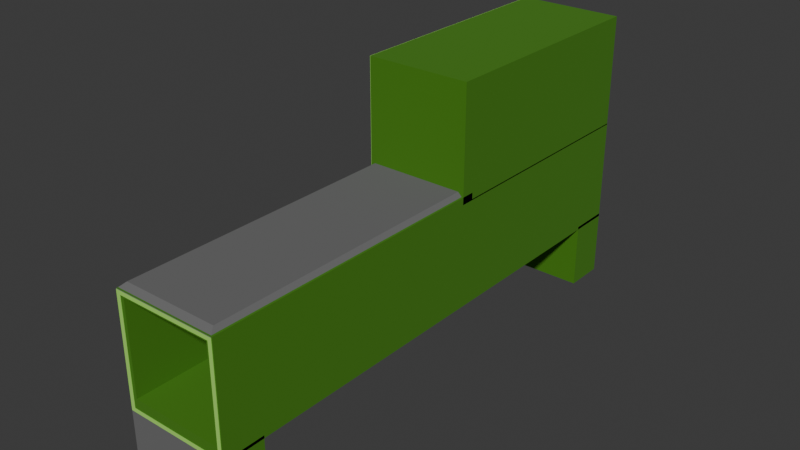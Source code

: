 # Source: untitled.blend  (saved by Blender 4.2.66; exported with 4.5.12 LTS)
import bpy
from mathutils import Matrix  # noqa: F401  (used for matrix-valued properties, if any)

bpy.ops.wm.read_factory_settings(use_empty=True)
scene = bpy.context.scene
scene.name = 'Scene'

# ---- collections
col_collection = bpy.data.collections.new('Collection'); scene.collection.children.link(col_collection)
col_model = bpy.data.collections.new('Model'); scene.collection.children.link(col_model)

# ---- materials (node trees are filled in below, after node groups)
mat_material_0 = bpy.data.materials.new('Material_0')
mat_material_0.use_backface_culling = True
mat_material_0.diffuse_color = (1.0, 1.0, 1.0, 1.0)
mat_material_002 = bpy.data.materials.new('Material.002')
mat_material_001 = bpy.data.materials.new('Material.001')
mat_material_004 = bpy.data.materials.new('Material.004')

# ---- material node trees
mat_material_0.use_nodes = True; mat_material_0.node_tree.nodes.clear()
_N = mat_material_0.node_tree.nodes; _L = mat_material_0.node_tree.links
n0 = _N.new('ShaderNodeBsdfPrincipled'); n0.name = 'Principled BSDF'; n0.location = (10, 300)
n0.inputs[0].default_value = (0.05438, 0.2087, 0.002605, 1.0)
n0.inputs[2].default_value = 1.0
n1 = _N.new('ShaderNodeOutputMaterial'); n1.name = 'Material Output'; n1.location = (300, 300)
_L.new(n0.outputs[0], n1.inputs[0])
n1.is_active_output = True
mat_material_002.use_nodes = True; mat_material_002.node_tree.nodes.clear()
_N = mat_material_002.node_tree.nodes; _L = mat_material_002.node_tree.links
n0 = _N.new('ShaderNodeBsdfPrincipled'); n0.name = 'Principled BSDF'; n0.location = (10, 300)
n0.inputs[0].default_value = (0.3994, 0.2246, 0.1067, 1.0)
n0.inputs[2].default_value = 1.0
n1 = _N.new('ShaderNodeOutputMaterial'); n1.name = 'Material Output'; n1.location = (300, 300)
_L.new(n0.outputs[0], n1.inputs[0])
n1.is_active_output = True
mat_material_001.use_nodes = True; mat_material_001.node_tree.nodes.clear()
_N = mat_material_001.node_tree.nodes; _L = mat_material_001.node_tree.links
n0 = _N.new('ShaderNodeBsdfPrincipled'); n0.name = 'Principled BSDF'; n0.location = (10, 300)
n0.inputs[0].default_value = (0.3792, 0.8015, 0.1271, 1.0)
n0.inputs[2].default_value = 1.0
n1 = _N.new('ShaderNodeOutputMaterial'); n1.name = 'Material Output'; n1.location = (300, 300)
_L.new(n0.outputs[0], n1.inputs[0])
n1.is_active_output = True
mat_material_004.use_nodes = True; mat_material_004.node_tree.nodes.clear()
_N = mat_material_004.node_tree.nodes; _L = mat_material_004.node_tree.links
n0 = _N.new('ShaderNodeBsdfPrincipled'); n0.name = 'Principled BSDF'; n0.location = (10, 300)
n0.inputs[0].default_value = (0.1435, 0.1435, 0.1435, 1.0)
n0.inputs[2].default_value = 1.0
n1 = _N.new('ShaderNodeOutputMaterial'); n1.name = 'Material Output'; n1.location = (300, 300)
_L.new(n0.outputs[0], n1.inputs[0])
n1.is_active_output = True

# ---- world
world_world = bpy.data.worlds.new('World'); scene.world = world_world
world_world.use_nodes = True; world_world.node_tree.nodes.clear()
_N = world_world.node_tree.nodes; _L = world_world.node_tree.links
n0 = _N.new('ShaderNodeOutputWorld'); n0.name = 'World Output'; n0.location = (300, 300)
n1 = _N.new('ShaderNodeBackground'); n1.name = 'Background'; n1.location = (10, 300)
n1.inputs[0].default_value = (0.05088, 0.05088, 0.05088, 1.0)
_L.new(n1.outputs[0], n0.inputs[0])
n0.is_active_output = True
world_world.color = (0.05088, 0.05088, 0.05088)
world_world.sun_shadow_jitter_overblur = 0.0

# ---- meshes
me_mesh_0 = bpy.data.meshes.new('Mesh_0')
me_mesh_0.from_pydata([(0.5179, 2.188, 0.347), (0.5179, 2.191, 0.347), (0.5179, 2.188, 0.3375), (0.5179, 2.168, 0.347), (0.5179, 2.188, 0.347), (0.5179, 2.188, 0.3375), (0.5179, 2.188, 0.3375), (0.5179, 2.191, 0.347), (0.5179, 2.19, -0.6263), (0.5179, 2.056, -0.6263), (0.5179, -2.86, 0.347), (0.5179, -0.1266, 0.3375), (0.5179, 2.128, -0.6263), (0.5179, 2.191, -0.653), (0.5179, 2.056, -0.6263), (0.5179, 2.056, -0.6263), (0.5179, -0.1266, 0.3375), (0.5179, 2.128, -0.6263), (0.5179, 2.128, -0.6263), (0.5179, -0.1266, 0.3375), (0.5179, 2.19, -0.6263), (0.5179, 2.19, -0.6263), (0.5179, 2.191, -0.653), (0.5179, 2.128, -0.6263), (0.5179, -0.1266, 0.3375), (0.5179, 2.188, 0.3375), (0.5179, 2.19, -0.6263), (0.5179, -0.1266, 0.3375), (0.5179, -0.1266, 0.347), (0.5179, 2.168, 0.347), (0.5179, -0.1266, 0.3375), (0.5179, -2.86, 0.347), (0.5179, -0.1266, 0.347), (0.5179, -0.1266, 0.3375), (0.5179, 2.168, 0.347), (0.5179, 2.188, 0.3375), (0.5179, -2.844, -0.653), (0.5179, -2.86, -0.653), (0.5179, -2.861, -0.6263), (0.5179, -2.861, -0.6263), (0.5179, -2.468, -0.653), (0.5179, -2.844, -0.653), (0.5179, -2.861, -0.6263), (0.5179, -2.86, 0.347), (0.5179, -2.468, -0.6263), (0.5179, 2.056, -0.6263), (0.5179, 2.191, -0.653), (0.5179, 1.797, -0.6263), (0.5179, 1.797, -0.6263), (0.5179, -2.86, 0.347), (0.5179, 2.056, -0.6263), (0.5179, 1.797, -0.6508), (0.5179, -2.468, -0.6263), (0.5179, 1.797, -0.6263), (0.5179, 1.797, -0.6263), (0.5179, 1.812, -0.6509), (0.5179, 1.797, -0.6508), (0.5179, 1.797, -0.6263), (0.5179, 2.191, -0.653), (0.5179, 1.812, -0.6509), (0.5179, -2.468, -0.6263), (0.5179, -2.86, 0.347), (0.5179, 1.797, -0.6263), (0.5179, 1.797, -0.6508), (0.5179, 1.812, -0.6509), (0.5179, 1.797, -0.653), (0.5179, 1.797, -0.653), (0.5179, -2.468, -0.653), (0.5179, 1.797, -0.6508), (0.5179, 1.812, -0.6509), (0.5179, 1.814, -0.653), (0.5179, 1.797, -0.653), (0.5179, 1.812, -0.6509), (0.5179, 2.191, -0.653), (0.5179, 1.814, -0.653), (0.5179, -2.468, -0.653), (0.5179, -2.468, -0.6263), (0.5179, 1.797, -0.6508), (0.5179, -2.468, -0.6263), (0.5179, -2.468, -0.653), (0.5179, -2.861, -0.6263), (0.509, 2.188, 0.347), (-0.4821, 2.191, 0.347), (0.5179, 2.191, 0.347), (0.5179, 2.191, 0.347), (0.5179, 2.188, 0.347), (0.509, 2.188, 0.347), (0.509, 2.188, 0.347), (-0.4821, 2.188, 0.347), (-0.4821, 2.191, 0.347), (0.5044, -2.86, -0.6263), (0.4529, -2.86, -0.5242), (0.5179, -2.861, -0.6263), (0.4529, -2.86, -0.5242), (0.5179, -2.86, 0.347), (0.5179, -2.861, -0.6263), (-0.2884, -2.86, -0.6263), (0.4529, -2.86, -0.5242), (0.5044, -2.86, -0.6263), (0.4529, -2.86, 0.282), (0.5179, -2.86, 0.347), (0.4529, -2.86, -0.5242), (-0.4554, -2.86, -0.6263), (-0.3533, -2.86, -0.5242), (-0.2884, -2.86, -0.6263), (-0.3533, -2.86, -0.5242), (0.4529, -2.86, -0.5242), (-0.2884, -2.86, -0.6263), (0.4529, -2.86, 0.347), (0.5179, -2.86, 0.347), (0.4529, -2.86, 0.282), (-0.4821, -2.86, -0.6263), (-0.4821, -2.86, 0.347), (-0.4171, -2.86, -0.5028), (-0.4706, -2.86, -0.6263), (-0.4821, -2.86, -0.653), (-0.4821, -2.86, -0.6263), (-0.4821, -2.86, -0.6263), (-0.4171, -2.86, -0.5028), (-0.4706, -2.86, -0.6263), (-0.4171, -2.86, -0.5028), (-0.4821, -2.86, 0.347), (-0.4171, -2.86, 0.347), (-0.4706, -2.86, -0.6263), (-0.4171, -2.86, -0.5028), (-0.4171, -2.86, -0.5242), (-0.4686, -2.86, -0.6263), (-0.4821, -2.86, -0.653), (-0.4706, -2.86, -0.6263), (-0.4706, -2.86, -0.6263), (-0.4171, -2.86, -0.5242), (-0.4686, -2.86, -0.6263), (-0.4686, -2.86, -0.6263), (-0.4171, -2.86, -0.5242), (-0.3971, -2.86, -0.5242), (-0.4645, -2.86, -0.6263), (-0.4821, -2.86, -0.653), (-0.4686, -2.86, -0.6263), (-0.4686, -2.86, -0.6263), (-0.3971, -2.86, -0.5242), (-0.4645, -2.86, -0.6263), (-0.4645, -2.86, -0.6263), (-0.3971, -2.86, -0.5242), (-0.4554, -2.86, -0.6263), (-0.4554, -2.86, -0.6263), (-0.4821, -2.86, -0.653), (-0.4645, -2.86, -0.6263), (-0.3971, -2.86, -0.5242), (-0.3533, -2.86, -0.5242), (-0.4554, -2.86, -0.6263), (-0.4821, -0.1266, 0.347), (-0.4821, -2.86, 0.347), (-0.4821, -0.1266, 0.3375), (-0.4821, -0.1062, 0.347), (-0.4821, -0.1266, 0.347), (-0.4821, -0.1266, 0.3375), (-0.4821, -0.1062, 0.347), (-0.4821, -0.1266, 0.3375), (-0.4821, 2.188, 0.347), (-0.4821, -2.787, -0.6263), (-0.4821, -0.1266, 0.3375), (-0.4821, -2.86, -0.6263), (-0.4821, -2.86, -0.6263), (-0.4821, -2.86, -0.653), (-0.4821, -2.787, -0.6263), (-0.4821, -0.1266, 0.3375), (-0.4821, -2.86, 0.347), (-0.4821, -2.86, -0.6263), (-0.4821, -0.1266, 0.3375), (-0.4821, 2.143, 0.3375), (-0.4821, 2.188, 0.347), (-0.4821, -2.726, -0.6263), (-0.4821, 2.143, 0.3375), (-0.4821, -2.787, -0.6263), (-0.4821, -2.787, -0.6263), (-0.4821, -2.86, -0.653), (-0.4821, -2.726, -0.6263), (-0.4821, 2.143, 0.3375), (-0.4821, -0.1266, 0.3375), (-0.4821, -2.787, -0.6263), (-0.4821, 1.797, -0.6508), (-0.4821, -2.468, -0.6263), (-0.4821, 1.797, -0.653), (-0.4821, 1.797, -0.6508), (-0.4821, 1.797, -0.653), (-0.4821, 2.174, -0.653), (-0.4821, -2.468, -0.6263), (-0.4821, -2.468, -0.653), (-0.4821, 1.797, -0.653), (-0.4821, -2.468, -0.6263), (-0.4821, -2.484, -0.653), (-0.4821, -2.468, -0.653), (-0.4821, -2.468, -0.6263), (-0.4821, -2.86, -0.653), (-0.4821, -2.484, -0.653), (-0.4821, 2.19, -0.6263), (-0.4821, 2.188, 0.3375), (-0.4821, 1.797, -0.6263), (-0.4821, 2.188, 0.3375), (-0.4821, -2.468, -0.6263), (-0.4821, 1.797, -0.6263), (-0.4821, 1.797, -0.6263), (-0.4821, 1.797, -0.6508), (-0.4821, 2.174, -0.653), (-0.4821, 1.797, -0.6263), (-0.4821, -2.468, -0.6263), (-0.4821, 1.797, -0.6508), (-0.4821, 2.174, -0.653), (-0.4821, 2.191, -0.653), (-0.4821, 2.19, -0.6263), (-0.4821, 2.174, -0.653), (-0.4821, 2.19, -0.6263), (-0.4821, 1.797, -0.6263), (-0.4821, -2.724, -0.6263), (-0.4821, -2.86, -0.653), (-0.4821, -2.468, -0.6263), (-0.4821, -2.468, -0.6263), (-0.4821, 2.188, 0.3375), (-0.4821, -2.724, -0.6263), (-0.4821, 2.19, -0.6263), (-0.4821, 2.191, 0.347), (-0.4821, 2.188, 0.3375), (-0.4821, -2.724, -0.6263), (-0.4821, 2.188, 0.3375), (-0.4821, -2.726, -0.6263), (-0.4821, -2.726, -0.6263), (-0.4821, -2.86, -0.653), (-0.4821, -2.724, -0.6263), (-0.4821, 2.188, 0.3375), (-0.4821, 2.143, 0.3375), (-0.4821, -2.726, -0.6263), (-0.4821, 2.188, 0.3464), (-0.4821, 2.143, 0.3375), (-0.4821, 2.188, 0.3375), (-0.4821, 2.188, 0.3375), (-0.4821, 2.191, 0.347), (-0.4821, 2.188, 0.3464), (-0.4044, -2.468, -0.653), (0.5179, -2.468, -0.653), (0.5179, 1.797, -0.653), (0.4399, 1.797, -0.653), (-0.4044, -2.468, -0.653), (0.4761, 1.797, -0.653), (0.5179, 1.797, -0.653), (0.4761, 1.797, -0.653), (-0.4044, -2.468, -0.653), (-0.4821, 1.797, -0.653), (-0.4821, -2.468, -0.653), (0.4334, 1.797, -0.653), (0.4369, 1.797, -0.653), (-0.4403, -2.468, -0.653), (0.4399, 1.797, -0.653), (-0.4403, -2.468, -0.653), (-0.4044, -2.468, -0.653), (0.4399, 1.797, -0.653), (0.4334, 1.797, -0.653), (-0.4821, -2.468, -0.653), (0.4369, 1.797, -0.653), (-0.4821, -2.468, -0.653), (-0.4403, -2.468, -0.653), (0.4369, 1.797, -0.653), (0.5179, 2.191, -0.653), (0.5179, 2.191, 0.347), (-0.4821, 2.191, 0.347), (-0.4821, 2.191, 0.347), (-0.4821, 2.191, -0.653), (0.5179, 2.191, -0.653), (0.5179, 2.168, 0.347), (0.5179, -0.1266, 1.409), (0.5179, 2.188, 0.347), (0.5179, 2.188, 0.347), (0.5179, 2.188, 0.3375), (0.5179, 2.168, 0.347), (0.5179, -0.1266, 1.409), (0.5179, 2.188, 1.409), (0.5179, 2.188, 0.347), (0.5179, 2.168, 0.347), (0.5179, 2.188, 0.3375), (0.5179, -0.1266, 0.347), (0.5179, -0.1266, 0.4067), (0.5179, -0.1266, 1.409), (0.5179, -0.00221, 0.4067), (0.5179, -0.1266, 1.409), (0.5179, 2.168, 0.347), (0.5179, -0.00221, 0.4067), (0.5179, -0.00221, 0.4067), (0.5179, 2.168, 0.347), (0.5179, -0.00221, 0.3472), (0.5179, -0.00221, 0.3472), (0.5179, -0.1266, 0.3497), (0.5179, -0.1266, 0.4067), (0.5179, -0.00221, 0.3472), (0.5179, -0.1266, 0.347), (0.5179, -0.1266, 0.3497), (0.5179, -0.00221, 0.3472), (0.5179, -0.1266, 0.4067), (0.5179, -0.00221, 0.4067), (0.5179, 2.188, 0.3375), (0.5179, -0.1266, 0.3375), (0.5179, -0.1266, 0.347), (0.5179, -0.1266, 1.409), (-0.4821, -0.1266, 1.409), (-0.4821, 2.188, 1.409), (-0.4821, 2.188, 1.409), (0.5179, 2.188, 1.409), (0.5179, -0.1266, 1.409), (-0.4184, -0.1266, 0.4067), (-0.4171, -0.1266, 0.4081), (-0.4171, -0.1266, 0.4067), (-0.4171, -0.1266, 0.4081), (0.5179, -0.1266, 1.409), (-0.03715, -0.1266, 0.4081), (-0.03715, -0.1266, 0.4081), (0.5179, -0.1266, 1.409), (0.007854, -0.1266, 0.4081), (0.4544, -0.1266, 0.4067), (0.4529, -0.1266, 0.4081), (0.5179, -0.1266, 0.4067), (0.4529, -0.1266, 0.4081), (0.5179, -0.1266, 1.409), (0.5179, -0.1266, 0.4067), (0.4529, -0.1266, 0.4067), (0.4529, -0.1266, 0.4081), (0.4544, -0.1266, 0.4067), (0.007854, -0.1266, 0.4081), (0.5179, -0.1266, 1.409), (0.4529, -0.1266, 0.4081), (-0.4821, -0.1266, 0.4067), (-0.4821, -0.1266, 1.409), (0.5179, -0.1266, 1.409), (-0.4386, -0.1266, 0.4067), (0.5179, -0.1266, 1.409), (-0.4258, -0.1266, 0.4067), (-0.4821, -0.1266, 0.4067), (0.5179, -0.1266, 1.409), (-0.4386, -0.1266, 0.4067), (-0.4258, -0.1266, 0.4067), (0.5179, -0.1266, 1.409), (-0.4171, -0.1266, 0.4081), (-0.4258, -0.1266, 0.4067), (-0.4171, -0.1266, 0.4081), (-0.4184, -0.1266, 0.4067), (-0.4821, -0.00221, 0.404), (-0.4821, -0.1266, 0.347), (-0.4821, -0.00221, 0.3951), (-0.4821, -0.00221, 0.3951), (-0.4821, 2.188, 1.409), (-0.4821, -0.00221, 0.404), (-0.4821, -0.1266, 0.347), (-0.4821, -0.1062, 0.347), (-0.4821, -0.00221, 0.3951), (-0.4821, -0.1266, 0.347), (-0.4821, -0.1266, 0.3375), (-0.4821, -0.1062, 0.347), (-0.4821, 2.188, 1.409), (-0.4821, -0.1266, 1.409), (-0.4821, -0.00221, 0.4067), (-0.4821, -0.1266, 0.4041), (-0.4821, -0.1266, 0.347), (-0.4821, -0.00221, 0.4067), (-0.4821, -0.00221, 0.4067), (-0.4821, -0.1266, 0.4067), (-0.4821, -0.1266, 0.4041), (-0.4821, -0.00221, 0.4067), (-0.4821, -0.1266, 1.409), (-0.4821, -0.1266, 0.4067), (-0.4821, -0.00221, 0.404), (-0.4821, 2.188, 1.409), (-0.4821, -0.00221, 0.4067), (-0.4821, -0.00221, 0.4067), (-0.4821, -0.1266, 0.347), (-0.4821, -0.00221, 0.404), (-0.4821, -0.1062, 0.347), (-0.4821, -0.1266, 0.3375), (-0.4821, 2.188, 0.347), (-0.4821, -0.002209, 0.3472), (-0.4821, 2.188, 0.347), (-0.4821, 2.188, 1.409), (-0.4821, -0.00221, 0.3951), (-0.4821, -0.1062, 0.347), (-0.4821, -0.002209, 0.3472), (-0.4821, -0.002209, 0.3472), (-0.4821, 2.188, 1.409), (-0.4821, -0.00221, 0.3951), (-0.4821, 2.143, 0.3375), (-0.4821, 2.188, 0.3375), (-0.4821, 2.188, 0.347), (-0.4821, 2.188, 0.347), (-0.4821, -0.1266, 0.3375), (-0.4821, 2.143, 0.3375), (0.5179, 2.188, 0.347), (0.5179, 2.188, 1.409), (0.4529, 2.188, 1.339), (0.5179, 2.188, 1.409), (-0.4821, 2.188, 1.409), (0.4529, 2.188, 1.339), (0.4529, 2.188, 0.416), (0.5179, 2.188, 0.347), (0.4529, 2.188, 0.4588), (0.5179, 2.188, 0.347), (0.4529, 2.188, 1.339), (0.4529, 2.188, 0.4588), (0.4529, 2.188, 1.339), (-0.4821, 2.188, 1.409), (-0.3686, 2.188, 1.339), (-0.4171, 2.188, 1.339), (-0.3686, 2.188, 1.339), (-0.4821, 2.188, 1.409), (0.4529, 2.188, 0.4069), (0.509, 2.188, 0.347), (0.5179, 2.188, 0.347), (0.4529, 2.188, 0.4069), (0.5179, 2.188, 0.347), (0.4529, 2.188, 0.416), (-0.4171, 2.188, 1.339), (-0.4821, 2.188, 1.409), (-0.4821, 2.188, 0.347), (-0.4821, 2.188, 0.347), (0.509, 2.188, 0.347), (0.4529, 2.188, 0.4069), (-0.4171, 2.188, 1.339), (-0.4821, 2.188, 0.347), (-0.4171, 2.188, 1.287), (0.4044, 2.188, 0.4069), (-0.4171, 2.188, 0.4069), (-0.4821, 2.188, 0.347), (-0.4821, 2.188, 0.347), (0.4529, 2.188, 0.4069), (0.4044, 2.188, 0.4069), (-0.4171, 2.188, 1.287), (-0.4821, 2.188, 0.347), (-0.4171, 2.188, 0.4069), (0.4529, 2.188, 0.4588), (0.4529, 2.188, 1.339), (0.4529, 0.002275, 1.339), (0.4529, 2.188, 0.4069), (0.4529, 2.188, 0.416), (0.4529, 2.083, 0.4081), (0.4529, 0.2999, 0.4081), (0.4529, 0.002275, 0.4069), (0.4529, 2.083, 0.4081), (0.4529, 2.083, 0.4081), (0.4529, 2.188, 0.416), (0.4529, 0.2999, 0.4081), (0.4529, 2.083, 0.4069), (0.4529, 2.188, 0.4069), (0.4529, 2.083, 0.4081), (0.4529, 0.2999, 0.4081), (0.4529, 2.188, 0.416), (0.4529, 0.002275, 1.339), (0.4529, 0.002275, 0.4081), (0.4529, 0.002275, 0.4069), (0.4529, 0.2999, 0.4081), (0.4529, 0.2999, 0.4081), (0.4529, 0.002275, 1.339), (0.4529, 0.002275, 0.4081), (0.4529, 2.188, 0.416), (0.4529, 2.188, 0.4588), (0.4529, 0.002275, 1.339), (-0.3686, 2.188, 1.339), (-0.4168, 2.188, 1.339), (0.4529, 0.002275, 1.339), (0.4529, 0.002275, 1.339), (-0.4168, 2.188, 1.339), (-0.4171, 0.002275, 1.339), (0.4529, 2.188, 1.339), (-0.3686, 2.188, 1.339), (0.4529, 0.002275, 1.339), (-0.05931, 0.002275, 0.4081), (0.4529, 0.002275, 0.4081), (0.4529, 0.002275, 1.339), (0.4529, 0.002275, 1.339), (-0.4171, 0.002275, 0.4081), (-0.05931, 0.002275, 0.4081), (-0.4171, 0.002275, 0.4081), (0.4529, 0.002275, 1.339), (-0.4171, 0.002275, 1.339), (-0.4171, 0.002275, 0.4081), (-0.4171, 0.002275, 1.339), (-0.4171, 0.005184, 0.4081), (-0.4171, 0.002275, 1.339), (-0.4171, 2.188, 1.34), (-0.4171, 0.005184, 0.4081), (-0.4171, 2.188, 1.34), (-0.4171, 2.188, 1.287), (-0.4171, 0.005184, 0.4081), (-0.4171, 2.188, 1.287), (-0.4171, 2.188, 0.4069), (-0.4171, 2.083, 0.4081), (-0.4171, 2.083, 0.4081), (-0.4171, 2.188, 0.4069), (-0.4171, 2.083, 0.4069), (-0.4171, 0.005184, 0.4081), (-0.4171, 2.188, 1.287), (-0.4171, 2.083, 0.4081), (0.3651, 2.083, 0.4069), (0.4044, 2.188, 0.4069), (0.4115, 2.083, 0.4069), (0.4044, 2.188, 0.4069), (0.4531, 2.188, 0.4069), (0.4115, 2.083, 0.4069), (0.4115, 2.083, 0.4069), (0.4531, 2.188, 0.4069), (0.4529, 2.083, 0.4069), (-0.4159, 2.083, 0.4069), (-0.4171, 2.083, 0.4069), (-0.4171, 2.188, 0.4069), (-0.4171, 2.188, 0.4069), (0.4044, 2.188, 0.4069), (-0.4159, 2.083, 0.4069), (-0.4159, 2.083, 0.4069), (0.4044, 2.188, 0.4069), (0.3651, 2.083, 0.4069), (0.4529, -2.532, 0.347), (0.4529, -2.645, 0.347), (0.4529, 2.083, -0.5242), (0.4529, -0.1202, 0.3472), (0.4529, -0.1266, 0.347), (0.4529, -0.002209, 0.3472), (0.4529, -0.002209, 0.3472), (0.4529, 2.083, 0.4069), (0.4529, -0.002209, 0.351), (0.4529, -0.1266, 0.347), (0.4529, 2.083, -0.5242), (0.4529, -0.002209, 0.3472), (0.4529, 2.083, -0.5242), (0.4529, 2.083, 0.4069), (0.4529, -0.002209, 0.3472), (0.4529, 2.083, -0.5242), (0.4529, -0.1266, 0.347), (0.4529, -2.532, 0.347), (0.4529, -0.002209, 0.4067), (0.4529, -0.1266, 0.4081), (0.4529, -0.1266, 0.4067), (0.4529, -0.002209, 0.4048), (0.4529, 0.002275, 0.4069), (0.4529, -0.002209, 0.4067), (0.4529, 0.2999, 0.4081), (0.4529, 0.002275, 0.4069), (0.4529, 2.083, 0.4081), (0.4529, 0.002275, 0.4081), (0.4529, 0.002275, 0.4069), (0.4529, 0.2999, 0.4081), (0.4529, 0.002275, 0.4069), (0.4529, 0.002275, 0.4081), (0.4529, -0.1266, 0.4081), (0.4529, 0.002275, 0.4069), (0.4529, 2.083, 0.4069), (0.4529, 2.083, 0.4081), (0.4529, -0.002209, 0.351), (0.4529, 2.083, 0.4069), (0.4529, 0.002275, 0.4069), (0.4529, -0.002209, 0.351), (0.4529, 0.002275, 0.4069), (0.4529, -0.002209, 0.4048), (0.4529, -2.645, 0.347), (0.4529, -2.681, 0.347), (0.4529, 2.083, -0.5242), (0.4529, 2.083, -0.5242), (0.4529, -2.681, 0.347), (0.4529, -2.86, 0.347), (0.4529, -2.86, 0.282), (0.4529, -2.86, -0.5242), (0.4529, 2.083, -0.5242), (0.4529, -2.86, 0.347), (0.4529, -2.86, 0.282), (0.4529, 2.083, -0.5242), (-0.05931, 0.002275, 0.4081), (-0.4159, 0.002275, 0.4081), (-0.03715, -0.1266, 0.4081), (-0.03715, -0.1266, 0.4081), (-0.4159, 0.002275, 0.4081), (-0.4162, -0.1266, 0.4081), (0.4529, 0.002275, 0.4081), (0.007854, -0.1266, 0.4081), (0.4529, -0.1266, 0.4081), (0.007854, -0.1266, 0.4081), (-0.05931, 0.002275, 0.4081), (-0.03715, -0.1266, 0.4081), (0.4529, 0.002275, 0.4081), (-0.05931, 0.002275, 0.4081), (0.007854, -0.1266, 0.4081), (-0.4171, -0.00221, 0.3504), (-0.4171, 2.077, 0.4069), (-0.4171, -0.00221, 0.3472), (-0.4171, -0.00221, 0.3472), (-0.4171, -0.1266, 0.347), (-0.4171, -0.1202, 0.3472), (-0.4171, 2.077, 0.4069), (-0.4171, -2.86, -0.5028), (-0.4171, -0.00221, 0.3472), (-0.4171, -2.86, -0.5028), (-0.4171, -0.1266, 0.347), (-0.4171, -0.00221, 0.3472), (-0.4171, -2.86, 0.347), (-0.4171, -0.1266, 0.347), (-0.4171, -2.86, -0.5028), (-0.4171, -0.00221, 0.4067), (-0.4171, 0.002275, 0.4069), (-0.4171, -0.00221, 0.4048), (-0.4171, 2.077, 0.4069), (-0.4171, 0.002275, 0.4069), (-0.4171, 2.083, 0.4081), (-0.4171, 0.002275, 0.4069), (-0.4171, 2.077, 0.4069), (-0.4171, -0.00221, 0.4029), (-0.4171, -0.00221, 0.4029), (-0.4171, 2.077, 0.4069), (-0.4171, -0.00221, 0.3504), (-0.4171, -0.00221, 0.4048), (-0.4171, 0.002275, 0.4069), (-0.4171, -0.00221, 0.4029), (-0.4171, 2.077, 0.4069), (-0.4171, 2.083, 0.4069), (-0.4171, -2.86, -0.5242), (-0.4171, 2.083, 0.4069), (-0.4171, 2.077, 0.4069), (-0.4171, 2.083, 0.4081), (-0.4171, -2.86, -0.5242), (-0.4171, 2.083, 0.4069), (-0.4171, 2.083, -0.5242), (-0.4171, -2.86, -0.5028), (-0.4171, 2.077, 0.4069), (-0.4171, -2.86, -0.5242), (0.4529, -2.86, -0.5242), (-0.3533, -2.86, -0.5242), (0.4529, 2.083, -0.5242), (-0.3533, -2.86, -0.5242), (-0.3971, -2.86, -0.5242), (0.4529, 2.083, -0.5242), (-0.3971, -2.86, -0.5242), (-0.4171, -2.86, -0.5242), (0.4529, 2.083, -0.5242), (0.4529, 2.083, -0.5242), (-0.4171, -2.86, -0.5242), (-0.4171, 2.083, -0.5242), (0.3651, 2.083, 0.4069), (0.4529, 2.083, -0.5242), (-0.4171, 2.083, 0.4069), (0.4529, 2.083, -0.5242), (0.3651, 2.083, 0.4069), (0.4115, 2.083, 0.4069), (0.4529, 2.083, -0.5242), (0.4115, 2.083, 0.4069), (0.4529, 2.083, 0.4069), (-0.4171, 2.083, 0.4069), (0.4529, 2.083, -0.5242), (-0.4171, 2.083, -0.5242), (0.4529, 2.083, -0.5242), (-0.4171, 2.083, 0.4069), (-0.4171, 2.083, 0.4081), (0.5179, -0.1266, 0.4067), (0.5179, -0.00221, 0.4067), (0.5179, -0.00221, 0.3472), (0.5179, -0.1266, 0.3497), (0.5179, -2.861, 0.4067), (0.5179, -0.1266, 0.4067), (0.5179, -0.1266, 0.4067), (0.5179, -0.00221, 0.3472), (0.5179, -0.1266, 0.3497), (0.5179, -0.1266, 0.347), (0.5179, -2.86, 0.347), (0.5179, -2.861, 0.4067), (0.5179, -0.1266, 0.3497), (0.5179, -0.00221, 0.3472), (0.5179, -0.1266, 0.347), (0.5179, -0.1266, 0.347), (0.5179, -2.861, 0.4067), (0.5179, -0.1266, 0.3497), (-0.4386, -0.1266, 0.4067), (0.5179, -2.861, 0.4067), (-0.4821, -0.1266, 0.4067), (0.5179, -2.861, 0.4067), (-0.4821, -2.861, 0.4067), (-0.4821, -0.1266, 0.4067), (0.4544, -0.1266, 0.4067), (0.5179, -0.1266, 0.4067), (0.5179, -2.861, 0.4067), (0.4529, -0.1266, 0.4067), (0.4544, -0.1266, 0.4067), (0.5179, -2.861, 0.4067), (0.5179, -2.861, 0.4067), (-0.4171, -0.1266, 0.4067), (0.4529, -0.1266, 0.4067), (0.5179, -2.861, 0.4067), (-0.4184, -0.1266, 0.4067), (-0.4171, -0.1266, 0.4067), (0.5179, -0.1266, 0.4067), (0.4544, -0.1266, 0.4067), (0.4529, -0.1266, 0.4067), (-0.4258, -0.1266, 0.4067), (0.5179, -2.861, 0.4067), (-0.4386, -0.1266, 0.4067), (-0.4184, -0.1266, 0.4067), (0.5179, -2.861, 0.4067), (-0.4258, -0.1266, 0.4067), (-0.4171, -0.1266, 0.4067), (-0.4171, -0.00221, 0.4067), (0.4529, -0.002209, 0.4067), (-0.4171, -0.1266, 0.4067), (0.4529, -0.002209, 0.4067), (0.4529, -0.1266, 0.4067), (0.5179, -2.861, 0.4067), (0.5179, -2.86, 0.347), (-0.4821, -2.86, 0.347), (-0.4821, -2.86, 0.347), (-0.4821, -2.861, 0.4067), (0.5179, -2.861, 0.4067), (-0.4821, -0.1266, 0.4067), (-0.4821, -2.861, 0.4067), (-0.4821, -2.86, 0.347), (-0.4821, -0.1266, 0.4041), (-0.4821, -0.00221, 0.4067), (-0.4821, -0.1266, 0.4067), (-0.4821, -0.1266, 0.4067), (-0.4821, -2.86, 0.347), (-0.4821, -0.1266, 0.4041), (-0.4821, -0.1062, 0.347), (-0.4821, -0.00221, 0.3951), (-0.4821, -0.00221, 0.404), (-0.4821, -0.1062, 0.347), (-0.4821, -0.002209, 0.3472), (-0.4821, -0.00221, 0.3951), (-0.4821, -0.1266, 0.4041), (-0.4821, -2.86, 0.347), (-0.4821, -0.1266, 0.347), (-0.4821, -0.1266, 0.347), (-0.4821, -0.00221, 0.4067), (-0.4821, -0.1266, 0.4041), (-0.4821, -0.1266, 0.347), (-0.4821, -0.1062, 0.347), (-0.4821, -0.00221, 0.404), (-0.4821, -0.1266, 0.347), (-0.4821, -0.00221, 0.404), (-0.4821, -0.00221, 0.4067), (0.4744, -0.1266, 0.3472), (-0.4821, -2.86, 0.347), (0.5179, -0.1266, 0.347), (-0.4821, -2.86, 0.347), (0.5179, -2.86, 0.347), (0.5179, -0.1266, 0.347), (0.4529, -0.1266, 0.347), (-0.4821, -2.86, 0.347), (0.4744, -0.1266, 0.3472), (-0.4171, -0.1266, 0.347), (-0.4821, -2.86, 0.347), (0.4529, -0.1266, 0.347), (-0.4171, -0.1266, 0.347), (0.4529, -0.1266, 0.347), (0.4529, -0.1202, 0.3472), (0.4529, -0.1202, 0.3472), (0.4529, -0.002209, 0.3472), (-0.4171, -0.1202, 0.3472), (-0.4171, -0.1266, 0.347), (0.4529, -0.1202, 0.3472), (-0.4171, -0.1202, 0.3472), (-0.4171, -0.1202, 0.3472), (0.4529, -0.002209, 0.3472), (-0.4171, -0.00221, 0.3472), (0.4529, -0.002209, 0.4048), (0.4529, -0.002209, 0.4067), (-0.4171, -0.00221, 0.4067), (-0.4171, -0.00221, 0.4048), (0.4529, -0.002209, 0.4048), (-0.4171, -0.00221, 0.4067), (-0.4171, -0.00221, 0.4029), (0.4529, -0.00221, 0.3504), (-0.4171, -0.00221, 0.4048), (0.4529, -0.00221, 0.3504), (0.4529, -0.002209, 0.4048), (-0.4171, -0.00221, 0.4048), (0.4529, -0.002209, 0.3472), (0.4529, -0.00221, 0.3504), (-0.4171, -0.00221, 0.3472), (-0.4171, -0.00221, 0.3472), (0.4529, -0.00221, 0.3504), (-0.4171, -0.00221, 0.3504), (-0.4171, -0.00221, 0.3504), (0.4529, -0.00221, 0.3504), (-0.4171, -0.00221, 0.4029), (0.5179, -2.844, -0.653), (0.5179, -2.861, -0.6263), (0.5179, -2.468, -0.653), (0.5179, -2.468, -0.653), (0.5179, -2.468, -1.265), (0.5179, -2.844, -0.653), (0.5179, -2.861, -0.6263), (0.5179, -2.468, -0.6263), (0.5179, -2.468, -0.653), (0.5179, -2.844, -0.653), (0.5179, -2.468, -1.265), (0.5179, -2.86, -0.653), (0.5179, -2.86, -0.653), (0.5179, -2.861, -0.6263), (0.5179, -2.844, -0.653), (0.5179, -2.468, -1.265), (0.5179, -2.861, -1.265), (0.5179, -2.86, -0.653), (-0.4706, -2.86, -0.6263), (-0.4821, -2.726, -0.6263), (-0.4821, -2.724, -0.6263), (-0.4706, -2.86, -0.6263), (-0.4821, -2.726, -0.6263), (-0.4821, -2.724, -0.6263), (-0.4706, -2.86, -0.6263), (-0.4821, -2.787, -0.6263), (-0.4821, -2.726, -0.6263), (-0.4706, -2.86, -0.6263), (-0.4821, -2.86, -0.6263), (-0.4821, -2.787, -0.6263), (-0.4686, -2.86, -0.6263), (-0.4706, -2.86, -0.6263), (-0.4821, -2.468, -0.6263), (-0.4645, -2.86, -0.6263), (-0.4686, -2.86, -0.6263), (-0.4821, -2.468, -0.6263), (-0.4821, -2.468, -0.6263), (-0.4554, -2.86, -0.6263), (-0.4645, -2.86, -0.6263), (0.5179, -2.861, -0.6263), (0.5179, -2.861, -1.265), (-0.4821, -2.861, -1.265), (-0.4821, -2.861, -1.265), (-0.4821, -2.86, -0.6263), (0.5179, -2.861, -0.6263), (-0.4821, -2.484, -0.653), (-0.4821, -2.468, -0.6263), (-0.4821, -2.86, -0.653), (-0.4821, -2.86, -0.653), (-0.4821, -2.861, -1.265), (-0.4821, -2.484, -0.653), (-0.4821, -2.787, -0.6263), (-0.4821, -2.86, -0.6263), (-0.4821, -2.86, -0.653), (-0.4821, -2.726, -0.6263), (-0.4821, -2.787, -0.6263), (-0.4821, -2.86, -0.653), (-0.4821, -2.724, -0.6263), (-0.4821, -2.726, -0.6263), (-0.4821, -2.86, -0.653), (-0.4821, -2.86, -0.653), (-0.4821, -2.468, -0.6263), (-0.4821, -2.724, -0.6263), (-0.4821, -2.484, -0.653), (-0.4821, -2.861, -1.265), (-0.4821, -2.468, -0.653), (-0.4821, -2.468, -0.653), (-0.4821, -2.468, -0.6263), (-0.4821, -2.484, -0.653), (-0.4821, -2.861, -1.265), (-0.4821, -2.468, -1.265), (-0.4821, -2.468, -0.653), (-0.4821, -2.861, -1.265), (0.5179, -2.861, -1.265), (0.5179, -2.468, -1.265), (0.5179, -2.468, -1.265), (-0.4821, -2.468, -1.265), (-0.4821, -2.861, -1.265), (-0.4403, -2.468, -0.653), (0.5179, -2.468, -1.265), (-0.4044, -2.468, -0.653), (0.5179, -2.468, -1.265), (0.5179, -2.468, -0.653), (-0.4044, -2.468, -0.653), (-0.4821, -2.468, -0.653), (-0.4821, -2.468, -1.265), (0.5179, -2.468, -1.265), (-0.4821, -2.468, -0.653), (0.5179, -2.468, -1.265), (-0.4403, -2.468, -0.653), (0.5179, 1.812, -0.6509), (0.5179, 1.797, -0.6263), (0.5179, 2.191, -0.653), (0.5179, 1.814, -0.653), (0.5179, 1.812, -0.6509), (0.5179, 2.191, -0.653), (0.5179, 2.191, -0.653), (0.5179, 2.19, -1.265), (0.5179, 1.814, -0.653), (0.5179, 2.128, -0.6263), (0.5179, 2.19, -0.6263), (0.5179, 2.191, -0.653), (0.5179, 2.191, -0.653), (0.5179, 2.056, -0.6263), (0.5179, 2.128, -0.6263), (0.5179, 2.191, -0.653), (0.5179, 1.797, -0.6263), (0.5179, 2.056, -0.6263), (0.5179, 1.797, -0.6508), (0.5179, 1.812, -0.6509), (0.5179, 1.814, -0.653), (0.5179, 1.797, -0.6508), (0.5179, 1.797, -0.6263), (0.5179, 1.812, -0.6509), (0.5179, 2.19, -1.265), (0.5179, 1.797, -1.265), (0.5179, 1.797, -0.653), (0.5179, 1.814, -0.653), (0.5179, 2.19, -1.265), (0.5179, 1.797, -0.653), (0.5179, 1.814, -0.653), (0.5179, 1.797, -0.653), (0.5179, 1.797, -0.6508), (0.5179, 1.797, -0.653), (0.5179, 1.797, -1.265), (-0.4821, 1.797, -1.265), (0.4761, 1.797, -0.653), (0.5179, 1.797, -0.653), (-0.4821, 1.797, -1.265), (0.4761, 1.797, -0.653), (-0.4821, 1.797, -1.265), (0.4399, 1.797, -0.653), (0.4369, 1.797, -0.653), (0.4399, 1.797, -0.653), (-0.4821, 1.797, -1.265), (-0.4821, 1.797, -1.265), (0.4334, 1.797, -0.653), (0.4369, 1.797, -0.653), (-0.4821, 1.797, -1.265), (-0.4821, 1.797, -0.653), (0.4334, 1.797, -0.653), (-0.4821, 1.797, -0.653), (-0.4821, 1.797, -1.265), (-0.4821, 2.174, -0.653), (-0.4821, 2.19, -0.6263), (-0.4821, 1.797, -0.6263), (-0.4821, 1.797, -0.6508), (-0.4821, 2.174, -0.653), (-0.4821, 2.19, -0.6263), (-0.4821, 1.797, -0.6508), (-0.4821, 2.174, -0.653), (-0.4821, 1.797, -0.6508), (-0.4821, 1.797, -0.653), (-0.4821, 2.174, -0.653), (-0.4821, 1.797, -1.265), (-0.4821, 2.191, -0.653), (-0.4821, 2.191, -0.653), (-0.4821, 2.19, -0.6263), (-0.4821, 2.174, -0.653), (-0.4821, 1.797, -1.265), (-0.4821, 2.19, -1.265), (-0.4821, 2.191, -0.653), (-0.4821, 1.797, -1.265), (0.5179, 1.797, -1.265), (0.5179, 2.19, -1.265), (0.5179, 2.19, -1.265), (-0.4821, 2.19, -1.265), (-0.4821, 1.797, -1.265), (-0.4403, 2.19, -0.653), (0.5179, 2.19, -1.265), (0.5179, 2.191, -0.653), (-0.4821, 2.191, -0.653), (-0.4821, 2.19, -1.265), (0.5179, 2.19, -1.265), (-0.4821, 2.191, -0.653), (0.5179, 2.19, -1.265), (-0.4403, 2.19, -0.653)], [], [(0, 2, 1), (3, 5, 4), (6, 8, 7), (9, 11, 10), (12, 14, 13), (15, 17, 16), (18, 20, 19), (21, 23, 22), (24, 26, 25), (27, 29, 28), (30, 32, 31), (33, 35, 34), (36, 38, 37), (39, 41, 40), (42, 44, 43), (45, 47, 46), (48, 50, 49), (51, 53, 52), (54, 56, 55), (57, 59, 58), (60, 62, 61), (63, 65, 64), (66, 68, 67), (69, 71, 70), (72, 74, 73), (75, 77, 76), (78, 80, 79), (81, 83, 82), (84, 86, 85), (87, 89, 88), (90, 92, 91), (93, 95, 94), (96, 98, 97), (99, 101, 100), (102, 104, 103), (105, 107, 106), (108, 110, 109), (111, 113, 112), (114, 116, 115), (117, 119, 118), (120, 122, 121), (123, 125, 124), (126, 128, 127), (129, 131, 130), (132, 134, 133), (135, 137, 136), (138, 140, 139), (141, 143, 142), (144, 146, 145), (147, 149, 148), (150, 152, 151), (153, 155, 154), (156, 158, 157), (159, 161, 160), (162, 164, 163), (165, 167, 166), (168, 170, 169), (171, 173, 172), (174, 176, 175), (177, 179, 178), (180, 182, 181), (183, 185, 184), (186, 188, 187), (189, 191, 190), (192, 194, 193), (195, 197, 196), (198, 200, 199), (201, 203, 202), (204, 206, 205), (207, 209, 208), (210, 212, 211), (213, 215, 214), (216, 218, 217), (219, 221, 220), (222, 224, 223), (225, 227, 226), (228, 230, 229), (231, 233, 232), (234, 236, 235), (237, 239, 238), (240, 242, 241), (243, 245, 244), (246, 248, 247), (249, 251, 250), (252, 254, 253), (255, 257, 256), (258, 260, 259), (261, 263, 262), (264, 266, 265), (267, 269, 268), (270, 272, 271), (273, 275, 274), (276, 278, 277), (279, 281, 280), (282, 284, 283), (285, 287, 286), (288, 290, 289), (291, 293, 292), (294, 296, 295), (297, 299, 298), (300, 302, 301), (303, 305, 304), (306, 308, 307), (309, 311, 310), (312, 314, 313), (315, 317, 316), (318, 320, 319), (321, 323, 322), (324, 326, 325), (327, 329, 328), (330, 332, 331), (333, 335, 334), (336, 338, 337), (339, 341, 340), (342, 344, 343), (345, 347, 346), (348, 350, 349), (351, 353, 352), (354, 356, 355), (357, 359, 358), (360, 362, 361), (363, 365, 364), (366, 368, 367), (369, 371, 370), (372, 374, 373), (375, 377, 376), (378, 380, 379), (381, 383, 382), (384, 386, 385), (387, 389, 388), (390, 392, 391), (393, 395, 394), (396, 398, 397), (399, 401, 400), (402, 404, 403), (405, 407, 406), (408, 410, 409), (411, 413, 412), (414, 416, 415), (417, 419, 418), (420, 422, 421), (423, 425, 424), (426, 428, 427), (429, 431, 430), (432, 434, 433), (435, 437, 436), (438, 440, 439), (441, 443, 442), (444, 446, 445), (447, 449, 448), (450, 452, 451), (453, 455, 454), (456, 458, 457), (459, 461, 460), (462, 464, 463), (465, 467, 466), (468, 470, 469), (471, 473, 472), (474, 476, 475), (477, 479, 478), (480, 482, 481), (483, 485, 484), (486, 488, 487), (489, 491, 490), (492, 494, 493), (495, 497, 496), (498, 500, 499), (501, 503, 502), (504, 506, 505), (507, 509, 508), (510, 512, 511), (513, 515, 514), (516, 518, 517), (519, 521, 520), (522, 524, 523), (525, 527, 526), (528, 530, 529), (531, 533, 532), (534, 536, 535), (537, 539, 538), (540, 542, 541), (543, 545, 544), (546, 548, 547), (549, 551, 550), (552, 554, 553), (555, 557, 556), (558, 560, 559), (561, 563, 562), (564, 566, 565), (567, 569, 568), (570, 572, 571), (573, 575, 574), (576, 578, 577), (579, 581, 580), (582, 584, 583), (585, 587, 586), (588, 590, 589), (591, 593, 592), (594, 596, 595), (597, 599, 598), (600, 602, 601), (603, 605, 604), (606, 608, 607), (609, 611, 610), (612, 614, 613), (615, 617, 616), (618, 620, 619), (621, 623, 622), (624, 626, 625), (627, 629, 628), (630, 632, 631), (633, 635, 634), (636, 638, 637), (639, 641, 640), (642, 644, 643), (645, 647, 646), (648, 650, 649), (651, 653, 652), (654, 656, 655), (657, 659, 658), (660, 662, 661), (663, 665, 664), (666, 668, 667), (669, 671, 670), (672, 674, 673), (675, 677, 676), (678, 680, 679), (681, 683, 682), (684, 686, 685), (687, 689, 688), (690, 692, 691), (693, 695, 694), (696, 698, 697), (699, 701, 700), (702, 704, 703), (705, 707, 706), (708, 710, 709), (711, 713, 712), (714, 716, 715), (717, 719, 718), (720, 722, 721), (723, 725, 724), (726, 728, 727), (729, 731, 730), (732, 734, 733), (735, 737, 736), (738, 740, 739), (741, 743, 742), (744, 746, 745), (747, 749, 748), (750, 752, 751), (753, 755, 754), (756, 758, 757), (759, 761, 760), (762, 764, 763), (765, 767, 766), (768, 770, 769), (771, 773, 772), (774, 776, 775), (777, 779, 778), (780, 782, 781), (783, 785, 784), (786, 788, 787), (789, 791, 790), (792, 794, 793), (795, 797, 796), (798, 800, 799), (801, 803, 802), (804, 806, 805), (807, 809, 808), (810, 812, 811), (813, 815, 814), (816, 818, 817), (819, 821, 820), (822, 824, 823), (825, 827, 826), (828, 830, 829), (831, 833, 832), (834, 836, 835), (837, 839, 838), (840, 842, 841), (843, 845, 844), (846, 848, 847), (849, 851, 850), (852, 854, 853), (855, 857, 856), (858, 860, 859), (861, 863, 862), (864, 866, 865), (867, 869, 868), (870, 872, 871), (873, 875, 874), (876, 878, 877), (879, 881, 880), (882, 884, 883), (885, 887, 886), (888, 890, 889), (891, 893, 892), (894, 896, 895), (897, 899, 898), (900, 902, 901), (903, 905, 904), (906, 908, 907), (909, 911, 910), (912, 914, 913), (915, 917, 916), (918, 920, 919), (921, 923, 922), (924, 926, 925), (927, 929, 928), (930, 932, 931), (933, 935, 934), (936, 938, 937), (939, 941, 940), (942, 944, 943), (945, 947, 946), (948, 950, 949), (951, 953, 952), (954, 956, 955)])
me_mesh_0.polygons.foreach_set('use_smooth', [0, 0, 0, 0, 0, 0, 0, 0, 0, 0, 0, 0, 0, 0, 0, 0, 0, 0, 0, 0, 0, 0, 0, 0, 0, 0, 0, 0, 0, 0, 0, 0, 0, 0, 0, 0, 0, 0, 0, 0, 0, 0, 0, 0, 0, 0, 0, 0, 0, 0, 0, 0, 0, 0, 0, 0, 0, 0, 0, 0, 0, 0, 0, 0, 0, 0, 0, 0, 0, 0, 0, 0, 0, 0, 0, 1, 0, 0, 1, 0, 0, 0, 0, 0, 0, 0, 0, 0, 0, 0, 0, 0, 0, 0, 0, 0, 0, 0, 0, 0, 0, 0, 1, 0, 0, 0, 0, 0, 0, 0, 0, 0, 0, 0, 0, 0, 0, 0, 0, 0, 0, 0, 0, 0, 0, 0, 0, 0, 0, 0, 0, 0, 0, 0, 0, 0, 0, 0, 0, 0, 0, 0, 0, 0, 0, 0, 0, 0, 0, 0, 0, 0, 0, 0, 0, 0, 0, 0, 0, 0, 0, 0, 0, 0, 0, 0, 0, 0, 0, 0, 0, 0, 0, 0, 0, 0, 0, 0, 0, 0, 0, 0, 0, 0, 0, 0, 0, 0, 0, 0, 0, 0, 0, 0, 0, 0, 0, 0, 0, 0, 0, 0, 0, 0, 0, 0, 0, 0, 0, 0, 0, 0, 0, 0, 0, 0, 0, 0, 0, 0, 0, 0, 0, 0, 0, 0, 0, 0, 0, 1, 0, 0, 0, 0, 0, 0, 0, 0, 0, 0, 0, 0, 0, 0, 0, 0, 0, 0, 0, 0, 0, 0, 0, 0, 0, 0, 0, 0, 0, 0, 0, 0, 0, 0, 0, 0, 0, 0, 0, 0, 0, 0, 0, 0, 0, 0, 0, 0, 0, 1, 0, 0, 0, 0, 0, 0, 0, 0, 0, 0, 0, 0, 0, 0, 0, 0, 0, 0, 0, 0, 0, 0, 0, 0, 0, 0, 0, 0, 0, 0, 0, 0, 0, 0, 0, 0, 0, 0, 0])
_uv = me_mesh_0.uv_layers.new(name='UVMap')
_uv.uv.foreach_set('vector', [0.0, 0.0005532, 0.009466, 0.000555, 0.0, 0.0, 0.0, 0.004603, 0.009466, 0.000555, 0.0, 0.0005532, 0.009466, 0.000555, 0.9733, 0.0, 0.0, 0.0, 0.9733, 0.02668, 0.009466, 0.4588, 0.0, 1.0, 0.9733, 0.01236, 0.9733, 0.02668, 1.0, 0.0, 0.9733, 0.02668, 0.9733, 0.01236, 0.009466, 0.4588, 0.9733, 0.01236, 0.9733, 1.496e-05, 0.009466, 0.4588, 0.9733, 1.496e-05, 0.9733, 0.01236, 1.0, 0.0, 0.009466, 0.4588, 0.9733, 1.496e-05, 0.009466, 0.000555, 0.009466, 0.4588, 0.0, 0.004603, 0.0, 0.4588, 0.009466, 0.4588, 0.0, 0.4588, 0.0, 1.0, 0.009466, 0.4588, 0.009466, 0.000555, 0.0, 0.004603, 1.0, 0.9968, 0.9733, 1.0, 1.0, 1.0, 0.9733, 1.0, 1.0, 0.9968, 1.0, 0.9223, 0.9733, 1.0, 0.9733, 0.9222, 0.0, 1.0, 0.9733, 0.02668, 0.9733, 0.07794, 1.0, 0.0, 0.9733, 0.07794, 0.9733, 0.02668, 0.0, 1.0, 0.9977, 0.07794, 0.9733, 0.07794, 0.9733, 0.9222, 0.9733, 0.07794, 0.9977, 0.07794, 0.9978, 0.07496, 0.9733, 0.07794, 0.9978, 0.07496, 1.0, 0.0, 0.9733, 0.9222, 0.9733, 0.07794, 0.0, 1.0, 0.9978, 0.07794, 1.0, 0.07795, 0.9978, 0.07496, 1.0, 0.07795, 0.9978, 0.07794, 1.0, 0.9223, 0.9978, 0.07496, 1.0, 0.07795, 1.0, 0.0747, 0.9978, 0.07496, 1.0, 0.0747, 1.0, 0.0, 1.0, 0.9223, 0.9978, 0.07794, 0.9733, 0.9222, 0.9733, 0.9222, 0.9733, 1.0, 1.0, 0.9223, 0.9995, 0.9912, 1.0, 1.0, 1.0, 0.0, 1.0, 1.0, 0.9995, 0.9912, 0.9994, 1.0, 0.9995, 0.9912, 1.0, 0.0, 0.9995, 0.0005323, 0.01347, 0.02668, 0.0, 0.02668, 0.06502, 0.1288, 0.06502, 0.1288, 0.0, 0.02668, 0.0, 1.0, 0.8063, 0.02668, 0.01347, 0.02668, 0.06502, 0.1288, 0.06502, 0.935, 0.06502, 0.1288, 0.0, 1.0, 0.9733, 0.02668, 0.8063, 0.02668, 0.8712, 0.1288, 0.8712, 0.1288, 0.8063, 0.02668, 0.06502, 0.1288, 0.06502, 1.0, 0.06502, 0.935, 0.0, 1.0, 1.0, 0.02668, 0.935, 0.1503, 1.0, 1.0, 0.9885, 0.02668, 1.0, 0.02668, 1.0, 0.0, 1.0, 0.02668, 0.9885, 0.02668, 0.935, 0.1503, 0.935, 0.1503, 0.935, 1.0, 1.0, 1.0, 0.9885, 0.02668, 0.935, 0.1288, 0.935, 0.1503, 0.9865, 0.02668, 0.9885, 0.02668, 1.0, 0.0, 0.9885, 0.02668, 0.9865, 0.02668, 0.935, 0.1288, 0.9865, 0.02668, 0.915, 0.1287, 0.935, 0.1288, 0.9824, 0.02668, 0.9865, 0.02668, 1.0, 0.0, 0.9865, 0.02668, 0.9824, 0.02668, 0.915, 0.1287, 0.9824, 0.02668, 0.9733, 0.02668, 0.915, 0.1287, 0.9733, 0.02668, 0.9824, 0.02668, 1.0, 0.0, 0.915, 0.1287, 0.9733, 0.02668, 0.8712, 0.1288, 0.0, 0.5412, 0.009466, 0.5412, 0.0, 0.0, 0.0, 0.5453, 0.009466, 0.5412, 0.0, 0.5412, 0.0, 0.5453, 1.141e-05, 0.9994, 0.009466, 0.5412, 0.9733, 0.01458, 0.9733, 0.0, 0.009466, 0.5412, 0.9733, 0.0, 0.9733, 0.01458, 1.0, 0.0, 0.009466, 0.5412, 0.9733, 0.0, 0.0, 0.0, 0.009466, 0.5412, 1.141e-05, 0.9994, 0.009466, 0.9905, 0.9733, 0.02668, 0.9733, 0.01458, 0.009466, 0.9905, 0.9733, 0.01458, 0.9733, 0.02668, 1.0, 0.0, 0.009466, 0.9905, 0.9733, 0.01458, 0.009466, 0.5412, 0.9977, 0.9221, 1.0, 0.9221, 0.9733, 0.07774, 0.9977, 0.9221, 1.0, 0.9966, 1.0, 0.9221, 0.9733, 0.07774, 1.0, 0.9221, 1.0, 0.07774, 0.9733, 0.07774, 1.0, 0.07774, 1.0, 0.07448, 0.9733, 0.07774, 1.0, 0.07448, 1.0, 0.0, 0.9733, 1.0, 0.9733, 0.9221, 0.009466, 0.9994, 0.009466, 0.9994, 0.9733, 0.9221, 0.9733, 0.07774, 0.9733, 0.9221, 0.9999, 0.9966, 0.9977, 0.9221, 0.9733, 0.9221, 0.9977, 0.9221, 0.9733, 0.07774, 0.9999, 0.9966, 0.9733, 1.0, 1.0, 1.0, 0.9999, 0.9966, 0.9733, 0.9221, 0.9733, 1.0, 0.9733, 0.02692, 0.9733, 0.07774, 1.0, 0.0, 0.9733, 0.07774, 0.9733, 0.02692, 0.009466, 0.9994, 0.9733, 1.0, 0.009466, 0.9994, 0.0, 1.0, 0.9733, 0.02692, 0.9733, 0.02668, 0.009466, 0.9994, 0.9733, 0.02668, 0.9733, 0.02692, 1.0, 0.0, 0.009466, 0.9994, 0.9733, 0.02668, 0.009466, 0.9905, 0.0005532, 0.9994, 0.009466, 0.9994, 0.009466, 0.9905, 0.009466, 0.9994, 0.0005532, 0.9994, 0.0, 1.0, 0.07774, 0.9223, 0.9221, 0.0, 0.07774, 0.0, 0.9221, 0.07795, 0.9221, 0.04181, 0.07774, 0.9223, 0.9221, 0.0, 0.07774, 0.9223, 0.9221, 0.04181, 0.9221, 1.0, 0.9221, 0.08452, 0.07774, 1.0, 0.9221, 0.08098, 0.9221, 0.07795, 0.07774, 0.9582, 0.07774, 0.9582, 0.9221, 0.07795, 0.07774, 0.9223, 0.9221, 0.08452, 0.9221, 0.08098, 0.07774, 1.0, 0.07774, 1.0, 0.9221, 0.08098, 0.07774, 0.9582, 0.0, 1.0, 1.0, 0.0, 0.0, 0.0, 1.0, 0.0, 0.0, 1.0, 1.0, 1.0, 0.9912, 0.008837, 0.9912, 0.0, 0.0, 1.0, 0.9912, 0.0, 0.9912, 0.008837, 1.0, 0.0, 0.0, 1.0, 0.9912, 0.0, 0.0, 0.0, 0.9912, 0.008837, 0.9912, 1.0, 1.0, 0.0, 0.9354, 1.0, 0.9354, 0.9463, 0.0, 1.0, 0.0, 1.0, 0.9354, 0.9463, 0.9912, 0.008837, 0.9354, 0.9463, 0.9912, 0.9463, 0.9912, 0.008837, 0.9912, 0.9463, 0.9354, 1.0, 0.9886, 1.0, 0.9912, 0.9463, 0.9886, 1.0, 0.9912, 1.0, 0.9912, 0.9463, 0.9354, 0.9463, 0.9354, 1.0, 1.0, 0.0, 0.9912, 1.0, 1.0, 1.0, 0.0, 1.0, 1.0, 0.0, 0.0, 0.0, 1.0, 0.0, 0.0, 1.0, 1.0, 1.0, 0.9358, 0.0642, 0.9345, 0.0642, 0.9345, 0.06551, 0.9345, 0.06551, 0.555, 0.06589, 0.0, 1.0, 0.555, 0.06589, 0.51, 0.06593, 0.0, 1.0, 0.06352, 0.06462, 0.0, 0.06462, 0.06502, 0.06593, 0.06502, 0.06593, 0.0, 0.06462, 0.0, 1.0, 0.06502, 0.06462, 0.06352, 0.06462, 0.06502, 0.06593, 0.51, 0.06593, 0.06502, 0.06593, 0.0, 1.0, 1.0, 0.06462, 0.0, 1.0, 1.0, 1.0, 0.9564, 0.06464, 0.9437, 0.06462, 0.0, 1.0, 1.0, 0.06462, 0.9564, 0.06464, 0.0, 1.0, 0.9437, 0.06462, 0.9345, 0.06551, 0.0, 1.0, 0.9437, 0.06462, 0.936, 0.0642, 0.9345, 0.06551, 0.9379, 0.05375, 0.9463, 0.05375, 0.9912, 0.0, 0.9463, 0.05375, 0.9379, 0.05375, 0.0, 1.0, 0.9912, 0.0, 0.9463, 0.05375, 0.9912, 0.008837, 0.9912, 0.0, 0.9912, 0.008837, 1.0, 0.0, 0.0, 1.0, 0.9354, 0.05375, 0.0, 0.0, 0.9378, 0.0, 0.9354, 0.05375, 0.9912, 0.0, 0.9354, 0.05375, 0.9378, 0.0, 0.9354, 0.0, 0.9354, 0.05375, 0.9354, 0.0, 0.0, 0.0, 0.9379, 0.05375, 0.9354, 0.05375, 0.0, 1.0, 0.9354, 0.05375, 0.9379, 0.05375, 0.9912, 0.0, 0.9912, 0.008837, 0.9912, 1.0, 1.0, 0.0, 0.9912, 0.05375, 0.0, 1.0, 0.9912, 1.0, 0.9462, 0.05375, 0.9912, 0.05375, 0.9912, 0.008837, 0.9912, 0.05375, 0.9462, 0.05375, 0.0, 1.0, 1.0, 0.9805, 0.9912, 1.0, 1.0, 1.0, 0.9912, 1.0, 1.0, 0.9805, 1.0, 0.0, 0.0, 0.9912, 0.06502, 0.06477, 0.0, 0.0, 0.0, 0.0, 0.06502, 0.06477, 1.0, 0.0, 0.06502, 0.9267, 0.06502, 0.8868, 0.0, 0.9912, 0.0, 0.9912, 0.06502, 0.8868, 0.06502, 0.06477, 0.06502, 0.06477, 0.8865, 0.06477, 1.0, 0.0, 0.9348, 0.06462, 1.0, 0.0, 0.8865, 0.06477, 0.06489, 0.9351, 0.0, 0.9912, 0.008837, 0.9912, 0.06489, 0.9351, 0.06502, 0.9267, 0.0, 0.9912, 0.9351, 0.06489, 1.0, 0.9912, 1.0, 0.0, 1.0, 0.9912, 0.06489, 0.9351, 0.008837, 0.9912, 0.9351, 0.06489, 0.9351, 0.1134, 1.0, 0.9912, 0.1133, 0.9351, 1.0, 0.9912, 0.935, 0.9352, 1.0, 0.9912, 0.1133, 0.9351, 0.06489, 0.9351, 0.9351, 0.1134, 0.935, 0.9352, 1.0, 0.9912, 0.9443, 0.05569, 0.0, 1.0, 0.0, 0.05569, 1.0, 0.05569, 0.9987, 0.1009, 0.9902, 0.05569, 0.9987, 0.8714, 0.9987, 0.1009, 1.0, 1.0, 0.9987, 0.1009, 0.9987, 0.8714, 0.9902, 0.05569, 1.0, 0.1009, 0.9987, 0.1009, 1.0, 0.05569, 0.9987, 0.8714, 0.0, 1.0, 0.9902, 0.05569, 0.9987, 1.0, 0.9987, 0.8714, 1.0, 1.0, 0.9987, 0.8714, 0.9987, 1.0, 0.0, 1.0, 0.9902, 0.05569, 0.0, 1.0, 0.9443, 0.05569, 0.9443, 0.05569, 0.0, 1.0, 0.9443, 0.0, 0.0, 1.0, 0.0, 0.0, 0.9443, 0.0, 0.9443, 1.0, 0.0, 1.0, 0.9443, 0.05569, 0.5887, 0.0005476, 0.0, 1.0, 0.0, 0.001332, 0.0, 1.0, 0.5887, 0.0005476, 0.9993, 0.0007116, 0.999, 0.0009735, 1.0, 1.0, 0.0, 1.0, 0.9987, 0.0, 0.9987, 0.001257, 0.0, 0.0, 0.0, 0.0, 0.9987, 0.001257, 0.0, 0.9443, 0.0, 0.9443, 0.9987, 0.001332, 0.05569, 0.9443, 0.05569, 0.9443, 0.9987, 0.8991, 1.0, 0.9443, 0.9987, 0.8991, 1.0, 0.8991, 1.0, 0.9443, 0.9987, 0.001332, 0.9987, 0.8991, 0.05569, 0.9443, 0.8991, 0.1009, 0.8991, 0.04785, 0.9443, 0.05569, 0.9443, 0.05569, 0.8991, 0.04785, 0.9443, 0.0, 0.8991, 0.04785, 0.8991, 0.0, 0.9443, 0.0, 0.8992, 0.9987, 0.9443, 1.0, 0.8991, 1.0, 0.9443, 1.0, 0.8992, 0.9987, 0.9443, 0.05569, 0.8992, 0.9987, 0.8991, 0.1009, 0.9443, 0.05569, 0.06559, 0.9121, 1.0, 0.0, 0.06559, 0.9344, 0.0654, 0.4355, 0.0654, 0.4122, 0.06559, 0.4367, 0.0654, 0.4122, 0.06197, 0.4122, 0.001331, 0.0, 0.06559, 0.4367, 0.0654, 0.4122, 1.0, 0.0, 1.0, 0.0, 0.0654, 0.4122, 0.001331, 0.0, 1.0, 0.0, 0.06559, 0.9121, 0.06559, 0.4367, 0.001285, 0.4122, 0.001509, 0.4367, 0.0, 0.4367, 0.003567, 0.4122, 0.001285, 0.4122, 0.001332, 0.4113, 0.0, 0.3525, 0.0, 0.0, 0.001332, 0.4113, 0.0, 0.4113, 0.0, 0.3525, 0.001332, 0.4113, 0.001332, 0.4113, 0.0, 0.4367, 0.0, 0.4113, 0.001332, 0.4113, 0.0, 0.0, 0.001331, 0.0, 0.06197, 0.4122, 0.001332, 0.4113, 0.001331, 0.0, 0.06197, 0.4122, 0.003678, 0.4122, 0.001332, 0.4113, 0.06559, 0.9344, 1.0, 0.0, 0.06559, 0.9415, 1.0, 0.0, 0.06559, 0.977, 0.06559, 0.9415, 0.1353, 0.977, 1.0, 0.0, 1.0, 0.977, 0.06559, 0.977, 1.0, 0.0, 0.1353, 0.977, 0.5887, 0.4113, 0.5633, 0.4367, 0.5887, 0.0, 0.5633, 0.4367, 0.5633, 0.0, 0.5887, 0.0, 0.5887, 1.0, 0.5633, 1.0, 0.5633, 0.4885, 0.5633, 0.4885, 0.5633, 0.4367, 0.5887, 0.4113, 0.5887, 1.0, 0.5633, 0.4885, 0.5887, 0.4113, 0.06196, 0.5878, 0.0654, 0.5878, 0.001331, 0.9987, 0.0654, 0.5878, 0.0654, 0.5645, 0.06559, 0.5633, 0.001331, 0.9987, 0.0654, 0.5878, 0.977, 0.02303, 0.977, 0.02303, 0.0654, 0.5878, 0.06559, 0.5633, 0.06559, 0.02303, 0.977, 0.02303, 0.06559, 0.5633, 0.0, 0.5878, 0.002282, 0.5878, 0.0, 0.5887, 0.001331, 0.9987, 0.0, 1.0, 0.0, 0.5887, 0.0, 0.5887, 0.004424, 0.5878, 0.001331, 0.9987, 0.004424, 0.5878, 0.06196, 0.5878, 0.001331, 0.9987, 0.002282, 0.5878, 0.004424, 0.5878, 0.0, 0.5887, 0.001332, 0.9987, 1.0, 0.02303, 0.001332, 1.0, 0.001332, 1.0, 0.0, 1.0, 0.001332, 0.9987, 1.0, 0.02303, 1.0, 1.0, 0.001332, 1.0, 0.977, 0.02303, 1.0, 0.02303, 0.001332, 0.9987, 0.02303, 0.0, 1.0, 0.0, 0.02303, 0.9267, 0.02303, 0.9267, 1.0, 0.0, 0.02303, 0.977, 0.02303, 0.977, 1.0, 0.0, 0.02303, 1.0, 1.0, 0.0, 1.0, 1.0, 0.02303, 1.0, 0.1009, 0.001197, 0.999, 0.0009735, 0.0, 1.0, 0.0, 1.0, 0.04758, 0.001268, 0.1009, 0.001197, 0.0, 1.0, 0.0, 0.001331, 0.04758, 0.001268, 1.0, 0.001332, 1.0, 1.0, 0.0, 1.0, 0.0, 1.0, 1.0, 0.0, 1.0, 0.001332, 0.0, 0.04352, 1.0, 0.0, 0.0, 0.0, 0.9565, 0.04352, 0.0, 0.04352, 0.0, 1.0, 0.0, 0.04352, 0.9565, 0.04352, 1.0, 0.0, 1.0, 0.04352, 0.0, 1.0, 1.0, 1.0, 0.9565, 0.04352, 1.0, 0.04352, 1.0, 0.0, 1.0, 0.04352, 0.9565, 0.04352, 0.0, 1.0, 0.9565, 0.04352, 0.9565, 0.0, 0.0, 1.0, 0.0, 1.0, 0.9565, 0.0, 0.0, 0.0, 0.9565, 0.9365, 0.0, 1.0, 0.9565, 1.0, 0.9565, 0.935, 0.0, 1.0, 0.9565, 0.9365, 0.0, 1.0, 0.9565, 0.935, 0.9565, 0.06502, 0.0, 1.0, 0.9565, 0.06502, 0.9565, 0.06373, 0.9565, 1.0, 0.9565, 0.935, 0.9565, 0.9365, 0.9588, 0.05398, 0.9565, 0.04352, 0.0, 1.0, 0.9565, 0.06373, 0.9588, 0.05398, 0.0, 1.0, 0.9565, 0.06502, 1.0, 0.935, 1.0, 0.06502, 0.9565, 0.06502, 0.9565, 0.935, 1.0, 0.935, 0.0, 1.0, 1.0, 0.0, 0.0, 0.0, 1.0, 0.0, 0.0, 1.0, 1.0, 1.0, 0.0, 0.9565, 1.0, 0.0, 0.0, 0.0, 0.04352, 0.9565, 0.0, 0.9565, 0.0, 1.0, 0.0, 0.9565, 0.04352, 0.9565, 1.0, 0.0, 1.0, 0.9636, 0.04502, 1.0, 0.1954, 1.0, 1.0, 0.9636, 0.1954, 1.0, 1.0, 1.0, 0.04352, 0.9565, 1.0, 0.9565, 1.0, 0.0, 1.0, 0.9565, 0.04352, 0.9565, 0.0, 1.0, 1.0, 0.9565, 0.04502, 1.0, 1.0, 0.9636, 1.0, 0.9565, 0.0, 1.0, 0.04502, 1.0, 0.9565, 0.04352, 0.9565, 0.0, 0.0, 1.0, 0.0, 1.0, 0.9565, 0.0, 0.0, 0.0, 0.9565, 0.06502, 0.9565, 0.04352, 0.0, 1.0, 0.9565, 0.935, 0.9565, 0.06502, 0.0, 1.0, 0.9565, 0.935, 0.9587, 0.06502, 0.9565, 0.06502, 0.9587, 0.06502, 0.9587, 0.935, 1.0, 0.06502, 0.9565, 0.935, 0.9587, 0.935, 0.9587, 0.06502, 0.9587, 0.935, 1.0, 0.935, 1.0, 0.06502, 0.06502, 0.03221, 0.935, 0.0, 0.06502, 0.0, 0.935, 0.03184, 0.935, 0.0, 0.06502, 0.03221, 0.935, 0.06502, 0.935, 0.03184, 0.06498, 0.935, 0.06498, 0.935, 0.935, 0.03184, 0.06502, 0.03221, 0.06502, 1.0, 0.935, 0.9964, 0.06502, 0.9477, 0.935, 0.9964, 0.935, 0.9462, 0.06502, 0.9477, 0.935, 0.9462, 0.935, 0.0659, 0.06502, 0.9477, 0.04181, 0.9582, 0.04181, 0.0, 0.0, 1.0, 0.04181, 0.0, 0.04181, 0.9582, 1.0, 0.0, 0.0, 1.0, 0.04181, 0.0, 0.0, 0.0, 0.04181, 0.9582, 0.04181, 1.0, 1.0, 0.0, 0.04181, 1.0, 0.04181, 0.9582, 0.0, 1.0, 1.0, 0.0, 0.04181, 1.0, 1.0, 1.0, 0.0, 0.01155, 0.3469, 0.0, 0.3438, 0.0, 0.0, 0.01155, 0.3469, 0.0, 0.3438, 0.0, 0.0, 0.01155, 0.3438, 0.0, 0.1882, 0.0, 0.0, 0.01155, 0.1882, 0.0, 0.0, 0.0, 0.0, 0.01347, 1.0, 0.0, 0.0, 0.01155, 0.0, 0.01762, 1.0, 0.0, 0.0, 0.01347, 1.0, 0.0, 0.0, 0.01762, 0.0, 0.02668, 0.0, 1.0, 1.0, 0.0, 0.0, 0.0, 1.0, 0.0, 0.0, 1.0, 1.0, 1.0, 0.04181, 0.9582, 0.04181, 0.0, 0.0, 1.0, 0.04181, 0.0, 0.04181, 0.9582, 1.0, 0.0, 0.0, 0.1882, 0.04181, 0.0, 0.0, 0.0, 0.0, 0.3438, 0.04181, 0.0, 0.0, 0.1882, 0.0, 0.3469, 0.04181, 0.0, 0.0, 0.3438, 0.04181, 0.0, 0.0, 0.3469, 0.0, 1.0, 0.04181, 0.9582, 0.04181, 1.0, 1.0, 0.0, 0.04181, 1.0, 0.04181, 0.9582, 0.0, 1.0, 1.0, 0.0, 0.04181, 1.0, 1.0, 1.0, 0.0, 1.0, 1.0, 0.0, 0.0, 0.0, 1.0, 0.0, 0.0, 1.0, 1.0, 1.0, 0.9582, 0.04181, 0.9223, 0.04181, 0.0, 1.0, 0.0, 1.0, 0.9223, 0.04181, 0.0, 0.04181, 1.0, 0.04181, 0.0, 1.0, 1.0, 1.0, 1.0, 0.04181, 0.9582, 0.04181, 0.0, 1.0, 0.03841, 0.9616, 0.04182, 0.0, 0.0, 1.0, 0.04181, 0.9582, 0.04182, 0.0, 0.03841, 0.9616, 0.04182, 0.0, 0.04181, 0.9582, 1.0, 0.0, 0.0, 0.1569, 0.04182, 0.0, 0.0, 0.0, 0.04182, 0.0, 0.0, 0.1569, 0.0, 0.3411, 0.04182, 0.0, 0.0, 0.3411, 0.0, 1.0, 0.03827, 1.0, 0.04181, 0.9582, 0.03841, 0.9616, 0.03827, 1.0, 0.03841, 0.9616, 0.0, 1.0, 1.0, 0.0, 0.04181, 1.0, 1.0, 1.0, 0.04181, 0.9582, 0.04181, 1.0, 1.0, 0.0, 0.04181, 0.9582, 0.03827, 1.0, 0.04181, 1.0, 0.0, 0.9582, 1.0, 0.0, 0.0, 0.0, 0.04181, 0.9582, 1.0, 0.0, 0.0, 0.9582, 0.04181, 0.9582, 0.07795, 0.9582, 1.0, 0.0, 0.08098, 0.9582, 1.0, 0.0, 0.07795, 0.9582, 1.0, 0.0, 0.08098, 0.9582, 0.08452, 0.9582, 1.0, 0.0, 0.08452, 0.9582, 1.0, 0.9582, 0.04181, 0.0, 0.04181, 0.9582, 1.0, 0.0, 0.0, 1.0, 0.03827, 0.0, 0.0, 0.0, 0.04181, 0.9582, 0.03827, 0.0, 0.0, 1.0, 0.04181, 0.9582, 0.04181, 0.0, 0.03827, 0.0, 0.04181, 0.9582, 0.0418, 1.0, 1.0, 0.0, 0.0418, 1.0, 0.04181, 0.9582, 0.0, 1.0, 1.0, 0.0, 0.0418, 1.0, 1.0, 1.0, 0.0, 1.0, 1.0, 0.0, 0.0, 0.0, 1.0, 0.0, 0.0, 1.0, 1.0, 1.0, 0.9582, 0.04181, 0.0, 0.04157, 0.0, 1.0, 1.0, 0.04181, 0.0, 1.0, 1.0, 1.0, 1.0, 0.04181, 0.9582, 0.04181, 0.0, 1.0])
me_mesh_0.materials.append(mat_material_0)
me_mesh_0.update()
me_mesh_0.normals_split_custom_set([tuple(v) for v in zip(*[iter([1.0, 0.0, 0.0, 1.0, 0.0, 0.0, 1.0, 0.0, 0.0, 1.0, 0.0, 0.0, 1.0, 0.0, 0.0, 1.0, 0.0, 0.0, 1.0, 0.0, 0.0, 1.0, 0.0, 0.0, 1.0, 0.0, 0.0, 1.0, -5.344e-09, 0.0, 1.0, -5.344e-09, 0.0, 1.0, -5.344e-09, 0.0, 1.0, 0.0, 0.0, 1.0, 0.0, 0.0, 1.0, 0.0, 0.0, 1.0, 0.0, 0.0, 1.0, 0.0, 0.0, 1.0, 0.0, 0.0, 1.0, 0.0, 0.0, 1.0, 0.0, 0.0, 1.0, 0.0, 0.0, 1.0, 0.0, 0.0, 1.0, 0.0, 0.0, 1.0, 0.0, 0.0, 1.0, 0.0, 0.0, 1.0, 0.0, 0.0, 1.0, 0.0, 0.0, 1.0, 0.0, 0.0, 1.0, 0.0, 0.0, 1.0, 0.0, 0.0, 1.0, 0.0, 0.0, 1.0, 0.0, 0.0, 1.0, 0.0, 0.0, 1.0, 0.0, 0.0, 1.0, 0.0, 0.0, 1.0, 0.0, 0.0, 1.0, 0.0, 0.0, 1.0, 0.0, 0.0, 1.0, 0.0, 0.0, 1.0, 0.0, 0.0, 1.0, 0.0, 0.0, 1.0, 0.0, 0.0, 1.0, 0.0, 0.0, 1.0, 0.0, 0.0, 1.0, 0.0, 0.0, 1.0, 0.0, 0.0, 1.0, 0.0, 0.0, 1.0, 0.0, 0.0, 1.0, 0.0, 0.0, 1.0, 0.0, 0.0, 1.0, 0.0, 0.0, 1.0, 0.0, 0.0, 1.0, 0.0, 0.0, 1.0, 0.0, 0.0, 1.0, -3.749e-07, 0.0, 1.0, -3.749e-07, 0.0, 1.0, -3.749e-07, 0.0, 1.0, 2.517e-08, 0.0, 1.0, 2.517e-08, 0.0, 1.0, 2.517e-08, 0.0, 1.0, 0.0, 0.0, 1.0, 0.0, 0.0, 1.0, 0.0, 0.0, 1.0, 6.841e-06, 0.0, 1.0, 6.841e-06, 0.0, 1.0, 6.841e-06, 0.0, 1.0, 0.0, 0.0, 1.0, 0.0, 0.0, 1.0, 0.0, 0.0, 1.0, 1.034e-06, 0.0, 1.0, 1.034e-06, 0.0, 1.0, 1.034e-06, 0.0, 1.0, -1.945e-07, 0.0, 1.0, -1.945e-07, 0.0, 1.0, -1.945e-07, 0.0, 1.0, 0.0, 0.0, 1.0, 0.0, 0.0, 1.0, 0.0, 0.0, 1.0, 0.0, 0.0, 1.0, 0.0, 0.0, 1.0, 0.0, 0.0, 0.0, 0.0, 1.0, 0.0, 0.0, 1.0, 0.0, 0.0, 1.0, 0.0, 0.0, 1.0, 0.0, 0.0, 1.0, 0.0, 0.0, 1.0, 0.0, 0.0, 1.0, 0.0, 0.0, 1.0, 0.0, 0.0, 1.0, -0.02272, -0.9997, -0.01146, -0.02272, -0.9997, -0.01146, -0.02272, -0.9997, -0.01146, -0.004212, -1.0, 0.000316, -0.004212, -1.0, 0.000316, -0.004212, -1.0, 0.000316, 0.0, -1.0, 1.473e-06, 0.0, -1.0, 1.473e-06, 0.0, -1.0, 1.473e-06, 2.2e-05, -1.0, 0.0, 2.2e-05, -1.0, 0.0, 2.2e-05, -1.0, 0.0, 0.0, -1.0, 1.747e-06, 0.0, -1.0, 1.747e-06, 0.0, -1.0, 1.747e-06, 0.0, -1.0, 0.0, 0.0, -1.0, 0.0, 0.0, -1.0, 0.0, 2.2e-05, -1.0, 0.0, 2.2e-05, -1.0, 0.0, 2.2e-05, -1.0, 0.0, 0.0, -1.0, 0.0, 0.0, -1.0, 0.0, 0.0, -1.0, 0.0, 0.0, -1.0, 0.0, 0.0, -1.0, 0.0, 0.0, -1.0, 0.0, 0.0, -1.0, 2.089e-05, 0.0, -1.0, 2.089e-05, 0.0, -1.0, 2.089e-05, 0.0, -1.0, -5.394e-07, 0.0, -1.0, -5.394e-07, 0.0, -1.0, -5.394e-07, 0.0, -1.0, 0.0, 0.0, -1.0, 0.0, 0.0, -1.0, 0.0, 0.0, -1.0, 0.0, 0.0, -1.0, 0.0, 0.0, -1.0, 0.0, 0.0, -1.0, -0.0001516, 0.0, -1.0, -0.0001516, 0.0, -1.0, -0.0001516, 0.0, -1.0, -3.642e-06, 0.0, -1.0, -3.642e-06, 0.0, -1.0, -3.642e-06, 0.0, -1.0, 6.725e-05, 0.0, -1.0, 6.725e-05, 0.0, -1.0, 6.725e-05, 0.0, -1.0, 0.0, 0.0, -1.0, 0.0, 0.0, -1.0, 0.0, 0.0, -1.0, 3.221e-05, 0.0, -1.0, 3.221e-05, 0.0, -1.0, 3.221e-05, 0.0, -1.0, 0.0, 0.0, -1.0, 0.0, 0.0, -1.0, 0.0, 0.0, -1.0, 0.0, 0.0, -1.0, 0.0, 0.0, -1.0, 0.0, -1.0, 0.0, 0.0, -1.0, 0.0, 0.0, -1.0, 0.0, 0.0, -1.0, 0.0, 0.0, -1.0, 0.0, 0.0, -1.0, 0.0, 0.0, -1.0, 0.0, 0.0, -1.0, 0.0, 0.0, -1.0, 0.0, 0.0, -1.0, 0.0, 0.0, -1.0, 0.0, 0.0, -1.0, 0.0, 0.0, -1.0, 0.0, 0.0, -1.0, 0.0, 0.0, -1.0, 0.0, 0.0, -1.0, 0.0, 0.0, -1.0, 0.0, 0.0, -1.0, 0.0, 0.0, -1.0, 0.0, 0.0, -1.0, 0.0, 0.0, -1.0, 0.0, 0.0, -1.0, 0.0, 0.0, -1.0, 0.0, 0.0, -1.0, 0.0, 0.0, -1.0, 0.0, 0.0, -1.0, 0.0, 0.0, -1.0, 0.0, 0.0, -1.0, 0.0, 0.0, -1.0, 0.0, 0.0, -1.0, 0.0, 0.0, -1.0, 0.0, 0.0, -1.0, 0.0, 0.0, -1.0, 0.0, 0.0, -1.0, 1.874e-07, 0.0, -1.0, 1.874e-07, 0.0, -1.0, 1.874e-07, 0.0, -1.0, 2.37e-09, 0.0, -1.0, 2.37e-09, 0.0, -1.0, 2.37e-09, 0.0, -1.0, 0.0, 0.0, -1.0, 0.0, 0.0, -1.0, 0.0, 0.0, -1.0, -2.686e-08, 0.0, -1.0, -2.686e-08, 0.0, -1.0, -2.686e-08, 0.0, -1.0, 0.0, 0.0, -1.0, 0.0, 0.0, -1.0, 0.0, 0.0, -1.0, 0.0, 0.0, -1.0, 0.0, 0.0, -1.0, 0.0, 0.0, -1.0, -1.012e-07, 0.0, -1.0, -1.012e-07, 0.0, -1.0, -1.012e-07, 0.0, -1.0, 0.0, 0.0, -1.0, 0.0, 0.0, -1.0, 0.0, 0.0, -1.0, 0.0, 0.0, -1.0, 0.0, 0.0, -1.0, 0.0, 0.0, -1.0, 5.143e-08, 0.0, -1.0, 5.143e-08, 0.0, -1.0, 5.143e-08, 0.0, -1.0, 0.0, 0.0, -1.0, 0.0, 0.0, -1.0, 0.0, 0.0, -1.0, 0.0, 0.0, -1.0, 0.0, 0.0, -1.0, 0.0, 0.0, -1.0, -8.24e-06, 0.0, -1.0, -8.24e-06, 0.0, -1.0, -8.24e-06, 0.0, -1.0, 0.0, 0.0, -1.0, 0.0, 0.0, -1.0, 0.0, 0.0, -1.0, -0.0009108, -7.482e-08, -1.0, -0.0009108, 4.206e-08, -1.0, -0.0009108, 4.14e-08, -1.0, 0.0, 0.0, -1.0, 0.0, 0.0, -1.0, 0.0, 0.0, -1.0, 0.0, 0.0, -1.0, 0.0, 0.0, -1.0, 0.0, 0.0, -1.0, 0.0004794, -4.32e-08, -1.0, 0.0004794, 1.438e-08, -1.0, 0.0004794, 4.585e-08, 1.212e-07, 4.193e-08, -1.0, 1.212e-07, 4.193e-08, -1.0, 1.212e-07, 4.193e-08, -1.0, 0.0, 0.0, -1.0, 0.0, 0.0, -1.0, 0.0, 0.0, -1.0, 8.024e-06, -8.83e-07, -1.0, 8.024e-06, -8.83e-07, -1.0, 8.024e-06, -8.83e-07, -1.0, -2.443e-07, 1.398e-08, -1.0, -2.443e-07, 1.398e-08, -1.0, -2.443e-07, 1.398e-08, -1.0, 0.0, 0.0, -1.0, 0.0, 0.0, -1.0, 0.0, 0.0, -1.0, -3.112e-06, 0.0, -1.0, -3.112e-06, 0.0, -1.0, -3.112e-06, 0.0, -1.0, 0.0, 1.398e-08, -1.0, 0.0, 1.398e-08, -1.0, 0.0, 1.398e-08, -1.0, 2.675e-06, -2.933e-07, -1.0, 2.675e-06, -2.933e-07, -1.0, 2.675e-06, -2.933e-07, -1.0, 0.0, 1.0, 0.0, 0.0, 1.0, 0.0, 0.0, 1.0, 0.0, 0.0, 1.0, 0.0, 0.0, 1.0, 0.0, 0.0, 1.0, 0.0, 1.0, 0.0, 0.0, 1.0, 0.0, 0.0, 1.0, 0.0, 0.0, 1.0, 0.0, 0.0, 1.0, 0.0, 0.0, 1.0, 0.0, 0.0, 1.0, 0.0, 0.0, 1.0, 0.0, 0.0, 1.0, 0.0, 0.0, 1.0, 0.0, 0.0, 1.0, 0.0, 0.0, 1.0, 0.0, 0.0, 1.0, 0.0, 0.0, 1.0, 0.0, 0.0, 1.0, 0.0, 0.0, 1.0, 2.235e-08, 0.0, 1.0, 2.235e-08, 0.0, 1.0, 2.235e-08, 0.0, 1.0, -5.179e-09, 0.0, 1.0, -5.179e-09, 0.0, 1.0, -5.179e-09, 0.0, 1.0, 0.0, 0.0, 1.0, 0.0, 0.0, 1.0, 0.0, 0.0, 1.0, 0.0, 0.0, 1.0, 0.0, 0.0, 1.0, 0.0, 0.0, 1.0, 0.0, 0.0, 1.0, 0.0, 0.0, 1.0, 0.0, 0.0, 1.0, 0.0, 0.0, 1.0, 0.0, 0.0, 1.0, 0.0, 0.0, 2.06e-07, 0.0, 1.0, 2.06e-07, 0.0, 1.0, 2.06e-07, 0.0, 1.0, 0.0, -1.03e-07, 1.0, 0.0, -1.03e-07, 1.0, 0.0, -1.03e-07, 1.0, -1.478e-05, -1.0, -0.0004812, -1.479e-05, -1.0, -0.0004812, -1.479e-05, -1.0, -0.0004812, 0.0, -1.0, -3.92e-08, 0.0, -1.0, -3.92e-08, 0.0, -1.0, -3.92e-08, 0.0, -1.0, 0.0, 0.0, -1.0, 0.0, 0.0, -1.0, 0.0, 0.0, -1.0, 0.0, 0.0, -1.0, 0.0, 0.0, -1.0, 0.0, 0.0, -1.0, 0.0, 0.0, -1.0, 0.0, 0.0, -1.0, 0.0, 0.0, -1.0, 0.0, 0.0, -1.0, 0.0, 0.0, -1.0, 0.0, 0.0, -1.0, 8.367e-09, 0.0, -1.0, 8.367e-09, 0.0, -1.0, 8.367e-09, 0.0, -1.0, 0.0, 0.0, -1.0, 0.0, 0.0, -1.0, 0.0, 0.0, -1.0, 0.0, 0.0, -1.0, 0.0, 0.0, -1.0, 0.0, 0.0, -1.0, 0.0, 0.0, -1.0, 0.0, 0.0, -1.0, 0.0, 0.0, -1.0, 2.005e-06, 0.0, -1.0, 2.005e-06, 0.0, -1.0, 2.005e-06, 0.0, -1.0, 8.325e-06, 0.0, -1.0, 8.325e-06, 0.0, -1.0, 8.325e-06, -1.0, 0.0, 0.0, -1.0, 0.0, 0.0, -1.0, 0.0, 0.0, -1.0, 0.0, 0.0, -1.0, 0.0, 0.0, -1.0, 0.0, 0.0, -1.0, 0.0, 0.0, -1.0, 0.0, 0.0, -1.0, 0.0, 0.0, -1.0, 0.0, 0.0, -1.0, 0.0, 0.0, -1.0, 0.0, 0.0, -1.0, 0.0, 0.0, -1.0, 0.0, 0.0, -1.0, 0.0, 0.0, -1.0, 0.0, 0.0, -1.0, 0.0, 0.0, -1.0, 0.0, 0.0, -1.0, 0.0, 0.0, -1.0, 0.0, 0.0, -1.0, 0.0, 0.0, -1.0, 0.0, 0.0, -1.0, 0.0, 0.0, -1.0, 0.0, 0.0, -1.0, 0.0, 0.0, -1.0, 0.0, 0.0, -1.0, 0.0, 0.0, -1.0, 0.0, 0.0, -1.0, 0.0, 0.0, -1.0, 0.0, 0.0, -1.0, 0.0, 0.0, -1.0, 0.0, 0.0, -1.0, 0.0, 0.0, -1.0, -5.127e-08, 0.0, -1.0, -5.127e-08, 0.0, -1.0, -5.127e-08, 0.0, -1.0, -2.628e-08, 0.0, -1.0, -2.628e-08, 0.0, -1.0, -2.628e-08, 0.0, -1.0, 0.0, 0.0, -1.0, 0.0, 0.0, -1.0, 0.0, 0.0, -1.0, 0.0, 0.0, -1.0, 0.0, 0.0, -1.0, 0.0, 0.0, -1.0, 0.0, 0.0, -1.0, 0.0, 0.0, -1.0, 0.0, 0.0, 0.0, 1.0, 0.0, 0.0, 1.0, 0.0, 0.0, 1.0, 0.0, 0.0, 1.0, 0.0, 0.0, 1.0, 0.0, 0.0, 1.0, 0.0, 0.0, 1.0, 0.0, 0.0, 1.0, 0.0, 0.0, 1.0, 0.0, 0.0, 1.0, 0.0, 0.0, 1.0, 0.0, 0.0, 1.0, 0.0, 0.0, 1.0, -2.615e-06, 0.0, 1.0, -2.615e-06, 0.0, 1.0, -2.615e-06, 0.0, 1.0, 8.867e-06, 0.0, 1.0, 8.867e-06, 0.0, 1.0, 8.867e-06, 0.0, 1.0, -7.036e-06, 0.0, 1.0, -7.036e-06, 0.0, 1.0, -7.036e-06, 0.0, 1.0, 0.0, 0.0, 1.0, 0.0, 0.0, 1.0, 0.0, 0.0, 1.0, 0.0, 0.0, 1.0, 0.0, 0.0, 1.0, 0.0, 0.0, 1.0, 2.509e-07, 0.0, 1.0, 2.509e-07, 0.0, 1.0, 2.509e-07, 0.0, 1.0, 0.0, 0.0, 1.0, 0.0, 0.0, 1.0, 0.0, 0.0, 1.0, 1.817e-06, 0.0, 1.0, 1.817e-06, 0.0, 1.0, 1.817e-06, 0.0, 1.0, 1.54e-05, 0.0, 1.0, 1.54e-05, 0.0, 1.0, 1.54e-05, 0.0, 1.0, 0.0, 0.0, 1.0, 0.0, 0.0, 1.0, 0.0, -1.0, 0.0, 0.0, -1.0, 0.0, 0.0, -1.0, 0.0, 0.0, -1.0, 0.0, 0.0, -1.0, 0.0, 0.0, -1.0, 0.0, 0.0, -1.0, 0.0, 0.0, -1.0, 0.0, 0.0, -1.0, 0.0, 0.0, -1.0, 0.0, 0.0, -1.0, 0.0, 0.0, -1.0, 0.0, 0.0, -1.0, 0.0, 0.0, -1.0, 0.0, 0.0, -1.0, 0.0, 0.0, -1.0, 0.0, 0.0, -1.0, 0.0, 0.0, -1.0, 0.0, 0.0, -1.0, 0.0, 0.0, -1.0, 0.0, 0.0, -1.0, 0.0, 0.0, -1.0, 0.0, 0.0, -1.0, 0.0, 0.0, -1.0, 0.0, 0.0, -1.0, 0.0, 0.0, -1.0, 0.0, 0.0, -1.0, 0.0, 0.0, 0.0, 0.0, -1.0, 0.0, 0.0, -1.0, 0.0, 0.0, -1.0, 0.0, 0.0, -1.0, 0.0, 0.0, -1.0, 0.0, 0.0, -1.0, 0.0, 0.0, -1.0, 0.0, 0.0, -1.0, 0.0, 0.0, -1.0, -9.31e-07, 1.0, 5.121e-07, -9.31e-07, 1.0, 5.121e-07, -9.31e-07, 1.0, 5.121e-07, 0.0, 1.0, 3.494e-10, 0.0, 1.0, 3.494e-10, 0.0, 1.0, 3.494e-10, 0.0, 1.0, 0.0, 0.0, 1.0, 0.0, 0.0, 1.0, 0.0, 1.0, 0.0, 0.0, 1.0, 0.0, 0.0, 1.0, 0.0, 0.0, 1.0, 0.0, 0.0, 1.0, 0.0, 0.0, 1.0, 0.0, 0.0, 1.0, -5.224e-07, 0.0, 1.0, -5.224e-07, 0.0, 1.0, -5.224e-07, 0.0, 1.0, 3.767e-07, 0.0, 1.0, 3.767e-07, 0.0, 1.0, 3.767e-07, 0.0, 1.0, 0.0, 0.0, 1.0, 0.0, 0.0, 1.0, 0.0, 0.0, 1.0, 0.0, 0.0, 1.0, 0.0, 0.0, 1.0, 0.0, 0.0, 0.0, 0.0, 1.0, 0.0, 0.0, 1.0, 0.0, 0.0, 1.0, 0.0, 0.0, 1.0, 0.0, 0.0, 1.0, 0.0, 0.0, 1.0, -5.163e-06, 2.293e-06, 1.0, -5.163e-06, 2.293e-06, 1.0, -5.163e-06, 2.293e-06, 1.0, 0.0, 0.0, 1.0, 0.0, 0.0, 1.0, 0.0, 0.0, 1.0, 0.0, 0.0, 1.0, 0.0, 0.0, 1.0, 0.0, 0.0, 1.0, 0.0, 0.0, 1.0, 0.0, 0.0, 1.0, 0.0, 0.0, 1.0, -1.0, 0.0, 0.0, -1.0, 0.0, 0.0, -1.0, 0.0, 0.0, -1.0, 0.0, 0.0, -1.0, 0.0, 0.0, -1.0, 0.0, 0.0, -1.0, 0.0, 0.0, -1.0, 0.0, 0.0, -1.0, 0.0, 0.0, -1.0, 5.48e-07, 0.0, -1.0, 5.48e-07, 0.0, -1.0, 5.48e-07, 0.0, -1.0, -2.877e-08, 0.0, -1.0, -2.877e-08, 0.0, -1.0, -2.877e-08, 0.0, -1.0, 0.0, 0.0, -1.0, 0.0, 0.0, -1.0, 0.0, 0.0, -1.0, 0.0, 0.000339, -1.0, 0.0, 0.000339, -1.0, 0.0, 0.000339, -1.0, 3.382e-06, 0.0, -1.0, 3.382e-06, 0.0, -1.0, 3.382e-06, 0.0, -1.0, 0.0, 0.0, -1.0, 0.0, 0.0, -1.0, 0.0, 0.0, -1.0, 0.0, 0.0, -1.0, 0.0, 0.0, -1.0, 0.0, 0.0, -1.0, -3.597e-06, 1.421e-09, -1.0, -3.597e-06, 1.421e-09, -1.0, -3.597e-06, 1.421e-09, -1.0, 0.0, 0.0, -1.0, 0.0, 0.0, -1.0, 0.0, 0.0, -1.0, 1.058e-09, 0.0, -1.0, 1.058e-09, 0.0, -1.0, 1.058e-09, 0.0, -1.0, -4.827e-06, 0.0, -1.0, -4.827e-06, 0.0, -1.0, -4.827e-06, 0.0, -1.0, 0.0, 0.0, -1.0, 0.0, 0.0, -1.0, 0.0, 0.0, -1.0, 0.0, 0.0, -1.0, 0.0, 0.0, -1.0, 0.0, 0.0, -1.0, 9.623e-08, 5.915e-07, -1.0, 9.623e-08, 5.915e-07, -1.0, 9.623e-08, 5.915e-07, -1.0, 0.0, 0.0, -1.0, 0.0, 0.0, -1.0, 0.0, 0.0, 0.0, 0.0, -1.0, 0.0, 0.0, -1.0, 0.0, 0.0, -1.0, 0.0, 0.0, -1.0, 0.0, 0.0, -1.0, 0.0, 0.0, -1.0, -5.196e-07, 1.85e-06, -1.0, -5.196e-07, 1.85e-06, -1.0, -5.196e-07, 1.85e-06, -1.0, 0.0, 0.0, -1.0, 0.0, 0.0, -1.0, 0.0, 0.0, -1.0, 0.0, 0.0, -1.0, 0.0, 0.0, -1.0, 0.0, 0.0, -1.0, 1.0, 5.586e-07, 0.0, 1.0, 5.586e-07, 0.0, 1.0, 5.586e-07, 0.0, 1.0, 0.0, 0.0, 1.0, 0.0, 0.0, 1.0, 0.0, 0.0, 1.0, -3.734e-08, 0.0, 1.0, -3.734e-08, 0.0, 1.0, -3.734e-08, 0.0, 1.0, 2.8e-07, 0.0, 1.0, 2.8e-07, 0.0, 1.0, 2.8e-07, 0.0, 1.0, -1.796e-07, 5.612e-07, 1.0, -1.796e-07, 5.612e-07, 1.0, -1.796e-07, 5.612e-07, 1.0, 0.0, 0.0, 1.0, 0.0, 0.0, 1.0, 0.0, 0.0, 1.0, 0.0, 0.0, 1.0, 0.0, 0.0, 1.0, 0.0, 0.0, 1.0, 0.0, 0.0, 1.0, 0.0, 0.0, 1.0, 0.0, 0.0, 1.0, -3.414e-08, 0.0, 1.0, -3.414e-08, 0.0, 1.0, -3.414e-08, 0.0, 1.0, 2.657e-05, 0.0, 1.0, 2.657e-05, 0.0, 1.0, 2.657e-05, 0.0, 1.0, 0.0, 0.0, 1.0, 0.0, 0.0, 1.0, 0.0, 0.0, 1.0, 0.0, 0.0, 1.0, 0.0, 0.0, 1.0, 0.0, 0.0, 1.0, 0.0, 0.0, 1.0, 0.0, 0.0, 1.0, 0.0, 0.0, 1.0, 5.622e-07, 0.0, 1.0, 5.622e-07, 0.0, 1.0, 5.622e-07, 0.0, 4.786e-07, -7.234e-08, 1.0, 4.786e-07, -7.234e-08, 1.0, 4.786e-07, -7.234e-08, 1.0, 0.0, 0.0, 1.0, 0.0, 0.0, 1.0, 0.0, 0.0, 1.0, 0.0, 0.0, 1.0, 0.0, 0.0, 1.0, 0.0, 0.0, 1.0, 0.0, 0.0, 1.0, 0.0, 0.0, 1.0, 0.0, 0.0, 1.0, -6.096e-07, -1.0, -3.274e-07, -6.096e-07, -1.0, -3.274e-07, -6.096e-07, -1.0, -3.274e-07, 0.0, -1.0, -3.452e-07, 0.0, -1.0, -3.452e-07, 0.0, -1.0, -3.452e-07, 1.152e-05, -1.0, 0.0, 1.152e-05, -1.0, 0.0, 1.152e-05, -1.0, 0.0, 0.0, -1.0, 0.0, 0.0, -1.0, 0.0, 0.0, -1.0, 0.0, 0.0, -1.0, 0.0, 0.0, -1.0, 0.0, 0.0, -1.0, 0.0, 1.0, 0.0, 0.0, 1.0, 0.0, 0.0, 1.0, 0.0, 0.0, 1.0, 0.0, 0.0, 1.0, 0.0, 0.0, 1.0, 0.0, 0.0, 1.0, -6.569e-08, 0.0, 1.0, -6.569e-08, 0.0, 1.0, -6.569e-08, 0.0, 1.0, 0.0, 0.0, 1.0, 0.0, 0.0, 1.0, 0.0, 0.0, 1.0, -8.451e-08, 0.0, 1.0, -8.451e-08, 0.0, 1.0, -8.451e-08, 0.0, 1.0, 0.0, 0.0, 1.0, 0.0, 0.0, 1.0, 0.0, 0.0, 0.0, 0.0, 1.0, 0.0, 0.0, 1.0, 0.0, 0.0, 1.0, 0.0, 0.0, 1.0, 0.0, 0.0, 1.0, 0.0, 0.0, 1.0, 0.0, 0.0, 1.0, 0.0, 0.0, 1.0, 0.0, 0.0, 1.0, 0.0, 0.0, 1.0, 0.0, 0.0, 1.0, 0.0, 0.0, 1.0, -3.007e-07, -6.518e-09, 1.0, -3.007e-07, -6.518e-09, 1.0, -3.007e-07, -6.518e-09, 1.0, 0.0, 8.72e-08, 1.0, 0.0, 8.72e-08, 1.0, 0.0, 8.72e-08, 1.0, 4.797e-05, 1.0, 4.371e-08, -4.767e-05, 1.0, 4.371e-08, -4.797e-05, 1.0, 4.371e-08, 0.0, 0.0, 1.0, 0.0, 0.0, 1.0, 0.0, 0.0, 1.0, 3.511e-05, 1.105e-05, 1.0, 3.511e-05, 1.105e-05, 1.0, 3.511e-05, 1.105e-05, 1.0, 4.196e-09, -1.916e-06, 1.0, 4.196e-09, -1.916e-06, 1.0, 4.196e-09, -1.916e-06, 1.0, -2.754e-07, 0.0, 1.0, -2.754e-07, 0.0, 1.0, -2.754e-07, 0.0, 1.0, 1.43e-06, -1.0, -0.005148, 1.43e-06, -1.0, -0.005148, 1.43e-06, -1.0, -0.005148, 0.0, -1.0, -0.005124, 0.0, -1.0, -0.005124, 0.0, -1.0, -0.005124, -1.0, 0.0, 0.0, -1.0, 0.0, 0.0, -1.0, 0.0, 0.0, -1.0, 0.0, 0.0, -1.0, 0.0, 0.0, -1.0, 0.0, 0.0, -1.0, 0.0, 0.0, -1.0, 0.0, 0.0, -1.0, 0.0, 0.0, -1.0, 1e-06, 0.0, -1.0, 1e-06, 0.0, -1.0, 1e-06, 0.0, -1.0, 0.0, 0.0, -1.0, 0.0, 0.0, -1.0, 0.0, 0.0, -1.0, 0.0, 0.0, -1.0, 0.0, 0.0, -1.0, 0.0, 0.0, -1.0, 6.549e-08, 0.0, -1.0, 6.549e-08, 0.0, -1.0, 6.549e-08, 0.0, -1.0, 0.0, 0.0, -1.0, 0.0, 0.0, -1.0, 0.0, 0.0, -1.0, 2.093e-06, 0.0, -1.0, 2.093e-06, 0.0, -1.0, 2.093e-06, 0.0, -0.004026, 0.001473, -1.0, -0.004026, 0.001473, -1.0, -0.004026, 0.001473, -1.0, 0.0, 0.0, -1.0, 0.0, 0.0, -1.0, 0.0, 0.0, -1.0, 0.008151, -0.002788, -1.0, 0.008151, -0.002788, -1.0, 0.008151, -0.002788, -1.0, 0.0, 0.0, -1.0, 0.0, 0.0, -1.0, 0.0, 0.0, -1.0, 0.0, 0.02713, -0.9996, 0.0, 0.02713, -0.9996, 0.0, 0.02713, -0.9996, -7.261e-08, -2.021e-06, -1.0, -7.261e-08, -2.021e-06, -1.0, -7.261e-08, -2.021e-06, -1.0, -4.367e-07, 0.02718, -0.9996, -4.367e-07, 0.02718, -0.9996, -4.367e-07, 0.02718, -0.9996, -2.085e-07, 0.0, -1.0, -2.085e-07, 0.0, -1.0, -2.085e-07, 0.0, -1.0, -5.481e-07, 1.0, 0.0, -5.481e-07, 1.0, 0.0, -5.481e-07, 1.0, 0.0, -5.481e-07, 1.0, 0.0, -5.481e-07, 1.0, 0.0, -5.481e-07, 1.0, 0.0, 0.0, 1.0, 0.0, 0.0, 1.0, 0.0, 0.0, 1.0, 0.0, -5.481e-07, 1.0, -8.753e-06, -5.481e-07, 1.0, -8.753e-06, -5.481e-07, 1.0, -8.753e-06, -4.543e-05, 1.0, -0.0001835, -4.543e-05, 1.0, -0.0001835, -4.542e-05, 1.0, -0.0001835, -5.481e-07, 1.0, 0.0, -5.481e-07, 1.0, 0.0, -5.481e-07, 1.0, 0.0, -5.482e-07, 1.0, -9.086e-06, -5.482e-07, 1.0, -9.086e-06, -5.482e-07, 1.0, -9.086e-06, 1.0, 0.0, 0.0, 1.0, 0.0, 0.0, 1.0, 0.0, 0.0, 1.0, 0.0, 0.0, 1.0, 0.0, 0.0, 1.0, 0.0, 0.0, 1.0, 0.0, 0.0, 1.0, 0.0, 0.0, 1.0, 0.0, 0.0, 1.0, 0.0, 0.0, 1.0, 0.0, 0.0, 1.0, 0.0, 0.0, 1.0, 0.0, 0.0, 1.0, 0.0, 0.0, 1.0, 0.0, 0.0, 1.0, 0.0, 0.0, 1.0, 0.0, 0.0, 1.0, 0.0, 0.0, -0.0003324, -9.827e-05, 1.0, -0.0003324, -9.827e-05, 1.0, -0.0003324, -9.827e-05, 1.0, -0.0003324, -9.827e-05, 1.0, -0.0003324, -9.827e-05, 1.0, -0.0003324, -9.827e-05, 1.0, -1.055e-05, 1.95e-06, 1.0, -1.055e-05, 1.95e-06, 1.0, -1.055e-05, 1.95e-06, 1.0, 0.0, 1.619e-06, 1.0, 0.0, 1.619e-06, 1.0, 0.0, 1.619e-06, 1.0, 3.942e-05, 2.124e-06, 1.0, 3.942e-05, 2.124e-06, 1.0, 3.942e-05, 2.124e-06, 1.0, 0.0, 0.0, 1.0, 0.0, 0.0, 1.0, 0.0, 0.0, 1.0, 0.0, 0.0, 1.0, 0.0, 0.0, 1.0, 0.0, 0.0, 1.0, 0.0, -1.0, 0.0, 0.0, -1.0, 0.0, 0.0, -1.0, 0.0, -0.0003061, -1.0, 0.0004796, -0.0003061, -1.0, 0.0004796, -0.0003061, -1.0, 0.0004796, -1.0, 0.0, 0.0, -1.0, 0.0, 0.0, -1.0, 0.0, 0.0, -1.0, 0.0, 0.0, -1.0, 0.0, 0.0, -1.0, 0.0, 0.0, -1.0, 0.0, 0.0, -1.0, 0.0, 0.0, -1.0, 0.0, 0.0, -1.0, 0.0, 0.0, -1.0, 0.0, 0.0, -1.0, 0.0, 0.0, -1.0, -0.0009108, 4.206e-08, -1.0, -0.0009108, 4.14e-08, -1.0, -0.0009108, -7.482e-08, -1.0, 0.0, 0.0, -1.0, 0.0, 0.0, -1.0, 0.0, 0.0, -1.0, 0.0, 0.0, -1.0, 0.0, 0.0, -1.0, 0.0, 0.0, -1.0, 0.0, 0.0, -1.0, 0.0, 0.0, -1.0, 0.0, 0.0, -1.0, 0.0, 0.0, -1.0, 0.0, 0.0, -1.0, 0.0, 0.0, 0.0, 0.0, -1.0, 0.0, 0.0, -1.0, 0.0, 0.0, -1.0, 0.0, 0.0, -1.0, 0.0, 0.0, -1.0, 0.0, 0.0, -1.0, -6.636e-06, 1.0, 0.0, -6.636e-06, 1.0, 0.0, -6.636e-06, 1.0, 0.0, 2.585e-07, 1.0, 0.0, 2.585e-07, 1.0, 0.0, 2.585e-07, 1.0, 0.0, 0.0, 1.0, 0.0, 0.0, 1.0, 0.0, 0.0, 1.0, 0.0, 5.703e-06, 1.0, 0.0, 5.703e-06, 1.0, 0.0, 5.703e-06, 1.0, 0.0, 1.0, 0.0, 0.0, 1.0, 0.0, 0.0, 1.0, 0.0, 0.0, 1.0, -2.845e-07, 0.0, 1.0, -2.845e-07, 0.0, 1.0, -2.845e-07, 0.0, 1.0, 0.0, 0.0, 1.0, 0.0, 0.0, 1.0, 0.0, 0.0, 1.0, 0.0, 0.0, 1.0, 0.0, 0.0, 1.0, 0.0, 0.0, 1.0, 0.0, 0.0, 1.0, 0.0, 0.0, 1.0, 0.0, 0.0, 1.0, 0.0, 0.0, 1.0, 0.0, 0.0, 1.0, 0.0, 0.0, 1.0, 7.138e-06, 0.0, 1.0, 7.138e-06, 0.0, 1.0, 7.138e-06, 0.0, 1.0, 0.0, 0.0, 1.0, 0.0, 0.0, 1.0, 0.0, 0.0, 1.0, 0.0, 0.0, 1.0, 0.0, 0.0, 1.0, 0.0, 0.0, 1.0, 0.0, 0.0, 1.0, 0.0, 0.0, 1.0, 0.0, 0.0, 1.0, 0.0, 0.0, 1.0, 0.0, 0.0, 1.0, 0.0, 0.0, 0.0, -1.0, 0.0, 0.0, -1.0, 0.0, 0.0, -1.0, 0.0, 0.0, -1.0, 0.0, 0.0, -1.0, 0.0, 0.0, -1.0, 0.0, 0.0, -1.0, 0.0, 0.0, -1.0, 0.0, 0.0, -1.0, 0.0, 0.0, -1.0, 0.0, 0.0, -1.0, 0.0, 0.0, -1.0, 0.0, 0.0, -1.0, 3.836e-05, 0.0, -1.0, 3.836e-05, 0.0, -1.0, 3.836e-05, 5.209e-07, -1.0, -8.516e-07, 5.209e-07, -1.0, -8.516e-07, 5.209e-07, -1.0, -8.516e-07, -1.0, 0.0, 0.0, -1.0, 0.0, 0.0, -1.0, 0.0, 0.0, -1.0, 0.0, 0.0, -1.0, 0.0, 0.0, -1.0, 0.0, 0.0, -1.0, 0.0, 0.0, -1.0, 0.0, 0.0, -1.0, 0.0, 0.0, -1.0, 2.742e-07, 0.0, -1.0, 2.742e-07, 0.0, -1.0, 2.742e-07, 0.0, -1.0, 0.0, 0.0, -1.0, 0.0, 0.0, -1.0, 0.0, 0.0, -1.0, 0.0, 0.0, -1.0, 0.0, 0.0, -1.0, 0.0, 0.0, -1.0, 0.0, 0.0, -1.0, 0.0, 0.0, -1.0, 0.0, 0.0, 0.0, 0.0, -1.0, 0.0, 0.0, -1.0, 0.0, 0.0, -1.0, 0.0, 0.0, -1.0, 0.0, 0.0, -1.0, 0.0, 0.0, -1.0, -0.0007972, 1.0, -0.001249, -0.0007972, 1.0, -0.001249, -0.0007972, 1.0, -0.001249, 0.0, 1.0, -0.001249, 0.0, 1.0, -0.001249, 0.0, 1.0, -0.001249, 0.01826, 0.9994, 0.02861, 0.01826, 0.9994, 0.02861, 0.01826, 0.9994, 0.02861])] * 3)])
me_cube_003 = bpy.data.meshes.new('Cube.003')
me_cube_003.from_pydata([(-0.5353, 1.795, -0.4851), (0.4583, 1.795, -0.4851), (-0.5353, 1.795, 0.5651), (0.4583, 1.795, 0.5651), (-0.5364, 1.795, -0.4862), (-0.5364, 1.795, 0.5661), (-0.5353, 1.703, 0.5651), (0.4583, 1.703, 0.5651), (-0.5353, 1.793, 0.5651), (0.4583, 1.793, 0.5651), (-0.5353, 1.793, -0.4851), (0.4583, 1.793, -0.4851), (-0.5364, -3.25, -1.091), (-0.5004, -3.25, 0.5301), (-0.5364, 1.795, -1.091), (-0.4914, 1.795, 0.6112), (0.4594, -3.25, -1.091), (0.4234, -3.25, 0.5301), (0.4594, 1.795, -1.091), (0.4143, 1.795, 0.6112), (-0.5364, -0.5088, 0.5661), (0.4594, -0.5088, 0.5661), (-0.5364, -0.5088, 1.576), (-0.4914, 1.795, 1.531), (0.4143, 1.795, 1.531), (0.4594, -0.5088, 1.576), (-0.5364, -2.857, -1.091), (0.4594, -2.857, 0.5661), (-0.5364, -2.857, 0.5661), (0.4594, -2.857, -1.091), (0.4594, 1.421, -1.091), (-0.5364, 1.421, 1.576), (0.4594, 1.421, 1.576), (-0.5364, 1.421, -1.091), (0.4594, -2.857, -0.4858), (0.4594, -0.5088, -0.4858), (-0.5364, -2.857, -0.4858), (-0.5364, 1.421, -0.4858), (-0.5364, -0.5088, -0.4858), (0.4594, 1.421, -0.4858), (-0.5004, -3.25, -0.4502), (0.4234, -3.25, -0.4502), (0.4594, -0.5088, -0.4862), (-0.5364, -0.5088, -0.4862), (-0.5364, -2.857, -0.4862), (0.4594, -2.857, -0.4862), (0.4594, 1.421, -0.4862), (-0.5364, 1.421, -0.4862), (-0.5364, 1.795, 1.576), (0.4594, 1.795, 1.576), (-0.4914, 1.793, 0.6112), (-0.4914, -0.4616, 1.531), (0.4143, -0.4616, 1.531), (-0.4914, 1.795, -0.4708), (0.4143, 1.795, -0.4708), (-0.4914, 1.793, -0.4708), (0.4143, 1.793, -0.4708), (-0.4914, -0.4616, 0.6112), (0.4143, -0.4616, 0.6112), (-0.4914, -0.4616, -0.4708), (0.4143, -0.4616, -0.4708), (-0.4914, -3.182, 0.6112), (-0.4914, -3.182, -0.4708), (0.4143, 1.793, 0.6112), (0.4143, -3.182, -0.4708), (0.4143, -3.182, 0.6112), (0.4143, -0.4575, -0.4708), (0.4143, -0.4575, 0.6112), (-0.4914, -0.4575, 0.6112), (-0.4914, -0.4575, -0.4708), (0.4594, 0.4559, -0.4862), (0.4594, 1.795, 0.5661), (0.4594, 1.795, -0.4862), (-0.5364, -3.25, -0.4862), (-0.5364, -3.25, 0.5661), (0.4594, -3.25, 0.5661), (0.4594, -3.25, -0.4862), (0.4143, -0.5043, -0.4708), (0.4143, -0.5043, 0.6112), (-0.4914, -0.5043, 0.6112), (-0.4914, -0.5043, -0.4708), (-0.5364, 1.795, -0.4907), (0.4594, 1.795, -0.4907), (0.4594, 1.421, -0.4862), (-0.5364, 1.421, -0.4862), (-0.5364, 1.421, -0.4862), (-0.5364, 1.421, -0.4862), (-0.5364, 1.422, -0.4862), (-0.5364, 1.422, -0.4728)], [(54, 60), (59, 53)], [(3, 2, 5, 71), (2, 0, 4, 5), (1, 3, 71, 72), (0, 1, 72, 4), (2, 3, 7, 6), (10, 8, 9, 11), (6, 7, 9, 8), (45, 27, 75, 76), (26, 29, 16, 12), (27, 28, 74, 75), (24, 19, 58, 52), (33, 30, 39, 37), (32, 31, 22, 25), (20, 21, 25, 22), (73, 74, 28, 44), (21, 20, 28, 27), (49, 48, 31, 32), (14, 18, 30, 33), (37, 39, 35, 38), (38, 35, 34, 36), (29, 26, 36, 34), (71, 49, 32, 25, 21, 27, 45, 42, 70, 83, 72), (12, 73, 44, 26), (16, 76, 73, 12), (29, 45, 76, 16), (81, 4, 72, 82), (15, 19, 71, 5), (24, 23, 48, 49), (23, 15, 5, 48), (19, 24, 49, 71), (58, 57, 51, 52), (23, 24, 52, 51), (15, 23, 51, 57), (78, 77, 64, 65), (55, 56, 60, 59), (56, 63, 58, 60), (50, 55, 59, 57), (79, 78, 65, 61), (80, 79, 61, 62), (77, 80, 62, 64), (56, 55, 69, 66), (55, 50, 68, 69), (63, 56, 66, 67), (5, 4, 87, 88, 44, 28, 20, 22, 31, 48), (40, 13, 74, 73), (13, 17, 75, 74), (17, 41, 76, 75), (41, 40, 73, 76), (65, 75, 74, 61), (66, 69, 80, 77), (69, 68, 79, 80), (68, 67, 78, 79), (67, 66, 77, 78), (21, 75, 65, 78), (79, 61, 74, 20), (61, 13, 40, 62), (64, 41, 17, 65), (62, 40, 41, 64), (13, 61, 65, 17), (14, 81, 82, 18), (72, 83, 46, 30, 18, 82), (44, 88, 87, 33, 86, 85, 84, 47, 43), (33, 87, 4, 81, 14)])
me_cube_003.polygons.foreach_set('material_index', [0, 0, 0, 0, 0, 0, 0, 1, 2, 1, 1, 2, 1, 1, 1, 1, 1, 2, 1, 1, 2, 1, 2, 2, 2, 0, 2, 2, 2, 2, 1, 1, 1, 1, 1, 1, 1, 2, 1, 1, 1, 1, 1, 1, 1, 1, 1, 1, 2, 1, 1, 1, 1, 2, 2, 1, 1, 1, 0, 2, 2, 1, 2])
_uv = me_cube_003.uv_layers.new(name='UVMap')
_uv.uv.foreach_set('vector', [0.6248, 0.4997, 0.6248, 0.2503, 0.625, 0.25, 0.625, 0.5, 0.6248, 0.2503, 0.4664, 0.2503, 0.4663, 0.25, 0.625, 0.25, 0.4664, 0.4997, 0.6248, 0.4997, 0.625, 0.5, 0.4663, 0.5, 0.4664, 0.2503, 0.4664, 0.4997, 0.4663, 0.5, 0.4663, 0.25, 0.6248, 0.2503, 0.6248, 0.4997, 0.6248, 0.4997, 0.6248, 0.2503, 0.4664, 0.2503, 0.6248, 0.2503, 0.6248, 0.4997, 0.4664, 0.4997, 0.6248, 0.2503, 0.6248, 0.4997, 0.6248, 0.4997, 0.6248, 0.2503, 0.4663, 0.7305, 0.625, 0.7305, 0.625, 0.75, 0.4663, 0.75, 0.125, 0.7305, 0.375, 0.7305, 0.375, 0.75, 0.125, 0.75, 0.625, 0.7305, 0.875, 0.7305, 0.875, 0.75, 0.625, 0.75, 0.625, 0.4887, 0.625, 0.4887, 0.625, 0.4887, 0.625, 0.4887, 0.125, 0.5185, 0.375, 0.5185, 0.375, 0.5185, 0.125, 0.5185, 0.625, 0.5185, 0.875, 0.5185, 0.875, 0.6142, 0.625, 0.6142, 0.875, 0.6142, 0.625, 0.6142, 0.625, 0.6142, 0.875, 0.6142, 0.4663, 0.0, 0.625, 0.0, 0.625, 0.01948, 0.4663, 0.01948, 0.625, 0.6142, 0.875, 0.6142, 0.875, 0.7305, 0.625, 0.7305, 0.625, 0.5, 0.875, 0.5, 0.875, 0.5185, 0.625, 0.5185, 0.125, 0.5, 0.375, 0.5, 0.375, 0.5185, 0.125, 0.5185, 0.125, 0.5185, 0.375, 0.5185, 0.375, 0.6142, 0.125, 0.6142, 0.125, 0.6142, 0.375, 0.6142, 0.375, 0.7305, 0.125, 0.7305, 0.375, 0.7305, 0.125, 0.7305, 0.125, 0.7305, 0.375, 0.7305, 0.625, 0.5, 0.625, 0.5, 0.625, 0.5185, 0.625, 0.6142, 0.625, 0.6142, 0.625, 0.7305, 0.4663, 0.7305, 0.4663, 0.6142, 0.4663, 0.5663, 0.4663, 0.5185, 0.4663, 0.5, 0.375, 0.0, 0.4663, 0.0, 0.4663, 0.01948, 0.375, 0.01948, 0.375, 0.75, 0.4663, 0.75, 0.4663, 1.0, 0.375, 1.0, 0.375, 0.7305, 0.4663, 0.7305, 0.4663, 0.75, 0.375, 0.75, 0.4656, 0.25, 0.4663, 0.25, 0.4663, 0.5, 0.4656, 0.5, 0.625, 0.2613, 0.625, 0.4887, 0.625, 0.5, 0.625, 0.25, 0.625, 0.4887, 0.625, 0.2613, 0.625, 0.25, 0.625, 0.5, 0.625, 0.2613, 0.625, 0.2613, 0.625, 0.25, 0.625, 0.25, 0.625, 0.4887, 0.625, 0.4887, 0.625, 0.5, 0.625, 0.5, 0.625, 0.4887, 0.625, 0.2613, 0.625, 0.2613, 0.625, 0.4887, 0.625, 0.2613, 0.625, 0.4887, 0.625, 0.4887, 0.625, 0.2613, 0.625, 0.2613, 0.625, 0.2613, 0.625, 0.2613, 0.625, 0.2613, 0.625, 0.4887, 0.625, 0.4887, 0.625, 0.4887, 0.625, 0.4887, 0.625, 0.2613, 0.625, 0.4887, 0.625, 0.4887, 0.625, 0.2613, 0.0, 0.0, 0.0, 0.0, 0.0, 0.0, 0.0, 0.0, 0.625, 0.2613, 0.625, 0.2613, 0.625, 0.2613, 0.625, 0.2613, 0.625, 0.2613, 0.625, 0.4887, 0.625, 0.4887, 0.625, 0.2613, 0.625, 0.2613, 0.625, 0.2613, 0.625, 0.2613, 0.625, 0.2613, 0.625, 0.4887, 0.625, 0.2613, 0.625, 0.2613, 0.625, 0.4887, 0.625, 0.4887, 0.625, 0.2613, 0.625, 0.2613, 0.625, 0.4887, 0.625, 0.2613, 0.625, 0.2613, 0.625, 0.2613, 0.625, 0.2613, 0.625, 0.4887, 0.625, 0.4887, 0.625, 0.4887, 0.625, 0.4887, 0.625, 0.25, 0.4663, 0.25, 0.4662, 0.2315, 0.4673, 0.2315, 0.4663, 0.01948, 0.625, 0.01948, 0.625, 0.1358, 0.625, 0.1358, 0.625, 0.2315, 0.625, 0.25, 0.4717, 0.9909, 0.6196, 0.9909, 0.625, 1.0, 0.4663, 1.0, 0.6196, 0.9909, 0.6196, 0.7591, 0.625, 0.75, 0.625, 1.0, 0.6196, 0.7591, 0.4717, 0.7591, 0.4663, 0.75, 0.625, 0.75, 0.4717, 0.7591, 0.4717, 0.9909, 0.4663, 1.0, 0.4663, 0.75, 0.0, 0.0, 0.0, 0.0, 0.0, 0.0, 0.0, 0.0, 0.625, 0.4887, 0.625, 0.2613, 0.625, 0.2613, 0.625, 0.4887, 0.625, 0.2613, 0.625, 0.2613, 0.625, 0.2613, 0.625, 0.2613, 0.625, 0.2613, 0.625, 0.4887, 0.625, 0.4887, 0.625, 0.2613, 0.625, 0.4887, 0.625, 0.4887, 0.625, 0.4887, 0.625, 0.4887, 0.0, 0.0, 0.0, 0.0, 0.0, 0.0, 0.0, 0.0, 0.0, 0.0, 0.0, 0.0, 0.0, 0.0, 0.0, 0.0, 0.625, 0.2613, 0.6196, 0.9909, 0.4717, 0.9909, 0.625, 0.2613, 0.625, 0.4887, 0.4717, 0.7591, 0.6196, 0.7591, 0.625, 0.4887, 0.625, 0.2613, 0.4717, 0.9909, 0.4717, 0.7591, 0.625, 0.4887, 0.0, 0.0, 0.0, 0.0, 0.0, 0.0, 0.0, 0.0, 0.375, 0.25, 0.4656, 0.25, 0.4656, 0.5, 0.375, 0.5, 0.4663, 0.5, 0.4663, 0.5185, 0.4663, 0.5185, 0.375, 0.5185, 0.375, 0.5, 0.4656, 0.5, 0.4663, 0.01948, 0.4673, 0.2315, 0.4662, 0.2315, 0.375, 0.2315, 0.4663, 0.2315, 0.4663, 0.2315, 0.4663, 0.2315, 0.4663, 0.2315, 0.4663, 0.1358, 0.375, 0.2315, 0.4662, 0.2315, 0.4663, 0.25, 0.4656, 0.25, 0.375, 0.25])
me_cube_003.materials.append(mat_material_002)
me_cube_003.materials.append(mat_material_001)
me_cube_003.materials.append(mat_material_004)
me_cube_003.update()

# ---- objects
ob_reference = bpy.data.objects.new('Reference', me_mesh_0)
ob_sawmill_col = bpy.data.objects.new('Sawmill-col', me_cube_003)

# ---- transforms, parenting, visibility, modifiers, constraints
ob_reference.location = (0.0, 0.0, 0.0)
ob_reference.rotation_mode = 'QUATERNION'
ob_reference.rotation_quaternion = (1.0, 0.0, 0.0, 0.0)
ob_sawmill_col.location = (0.04824, 0.3857, -0.1683)

# ---- collection membership
col_collection.objects.link(ob_reference)
col_model.objects.link(ob_sawmill_col)

# ---- scene / render settings (as saved in the file)
scene.frame_start = 1; scene.frame_end = 250; scene.frame_set(1)
scene.render.engine = 'BLENDER_EEVEE_NEXT'
bpy.context.view_layer.update()

# ---- added for rendering (the .blend has no active camera and no usable light): camera, sun
cam_auto = bpy.data.cameras.new('AutoCamera')
cam_auto.lens = 50.0
cam_auto.sensor_width = 36.0
cam_auto.clip_end = 1000.0
ob_auto_camera = bpy.data.objects.new('AutoCamera', cam_auto)
scene.collection.objects.link(ob_auto_camera)
ob_auto_camera.location = (5.38721, -6.78376, 4.36989)
ob_auto_camera.rotation_euler = (1.09748, -7.21219e-08, 0.694738)
scene.camera = ob_auto_camera
light_auto_sun = bpy.data.lights.new('AutoSun', 'SUN')
light_auto_sun.energy = 3.0
light_auto_sun.angle = 0.0523599
ob_auto_sun = bpy.data.objects.new('AutoSun', light_auto_sun)
scene.collection.objects.link(ob_auto_sun)
ob_auto_sun.rotation_euler = (0.872665, 0.174533, 0.523599)
bpy.context.view_layer.update()
